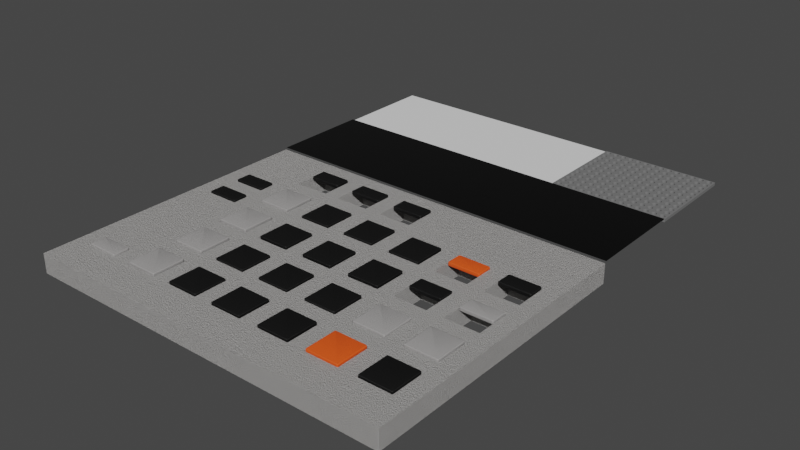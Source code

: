 # Source: KOII_Product_Modeling.blend  (saved by Blender 3.6.13; exported with 4.5.12 LTS)
import bpy
from mathutils import Matrix  # noqa: F401  (used for matrix-valued properties, if any)

bpy.ops.wm.read_factory_settings(use_empty=True)
scene = bpy.context.scene
scene.name = 'Scene'

# ---- collections
col_collection = bpy.data.collections.new('Collection'); scene.collection.children.link(col_collection)
col_model = bpy.data.collections.new('Model'); scene.collection.children.link(col_model)

# ---- materials (node trees are filled in below, after node groups)
mat_grey_plastic = bpy.data.materials.new('Grey Plastic')
mat_grey_plastic.use_transparent_shadow = False
mat_black_plastic = bpy.data.materials.new('Black Plastic')
mat_black_plastic.use_transparent_shadow = False
mat_orange_btn = bpy.data.materials.new('orange btn')
mat_orange_btn.use_transparent_shadow = False
mat_grey_btn = bpy.data.materials.new('grey Btn')
mat_grey_btn.use_transparent_shadow = False
mat_shinny_plastic = bpy.data.materials.new('Shinny Plastic')
mat_shinny_plastic.use_transparent_shadow = False
mat_material = bpy.data.materials.new('Material')
mat_material.use_transparent_shadow = False

# ---- node groups
ng_auto_smooth = bpy.data.node_groups.new('Auto Smooth', 'GeometryNodeTree')
_s = ng_auto_smooth.interface.new_socket(name='Geometry', in_out='OUTPUT', socket_type='NodeSocketGeometry')
_s = ng_auto_smooth.interface.new_socket(name='Geometry', in_out='INPUT', socket_type='NodeSocketGeometry')
_s = ng_auto_smooth.interface.new_socket(name='Angle', in_out='INPUT', socket_type='NodeSocketFloat')
_s.subtype = 'ANGLE'
_s.min_value = 0.0
_s.max_value = 3.142
ng_auto_smooth.is_modifier = True
_N = ng_auto_smooth.nodes; _L = ng_auto_smooth.links
n0 = _N.new('NodeGroupOutput'); n0.name = 'Group Output'; n0.location = (480, -100)
n1 = _N.new('NodeGroupInput'); n1.name = 'Group Input'; n1.location = (-420, -300)
n2 = _N.new('NodeGroupInput'); n2.name = 'Group Input.001'; n2.location = (-60, -100)
n3 = _N.new('GeometryNodeSetShadeSmooth'); n3.name = 'Set Shade Smooth'; n3.location = (120, -100)
n3.domain = 'EDGE'
n4 = _N.new('GeometryNodeSetShadeSmooth'); n4.name = 'Set Shade Smooth.001'; n4.location = (300, -100)
n5 = _N.new('GeometryNodeInputMeshEdgeAngle'); n5.name = 'Edge Angle'; n5.location = (-420, -220)
n6 = _N.new('GeometryNodeInputEdgeSmooth'); n6.name = 'Is Edge Smooth'; n6.location = (-60, -160)
n7 = _N.new('GeometryNodeInputShadeSmooth'); n7.name = 'Is Face Smooth'; n7.location = (-240, -340)
n8 = _N.new('FunctionNodeBooleanMath'); n8.name = 'Boolean Math'; n8.location = (-60, -220)
n9 = _N.new('FunctionNodeCompare'); n9.name = 'Compare'; n9.location = (-240, -180)
n9.operation = 'LESS_EQUAL'
_L.new(n5.outputs[0], n9.inputs[0])
_L.new(n4.outputs[0], n0.inputs[0])
_L.new(n1.outputs[1], n9.inputs[1])
_L.new(n9.outputs[0], n8.inputs[0])
_L.new(n7.outputs[0], n8.inputs[1])
_L.new(n2.outputs[0], n3.inputs[0])
_L.new(n6.outputs[0], n3.inputs[1])
_L.new(n3.outputs[0], n4.inputs[0])
_L.new(n8.outputs[0], n3.inputs[2])
n0.is_active_output = True

# ---- material node trees
mat_grey_plastic.use_nodes = True; mat_grey_plastic.node_tree.nodes.clear()
_N = mat_grey_plastic.node_tree.nodes; _L = mat_grey_plastic.node_tree.links
n0 = _N.new('ShaderNodeBsdfPrincipled'); n0.name = 'Principled BSDF'; n0.location = (10, 300)
n0.distribution = 'GGX'
n0.subsurface_method = 'RANDOM_WALK_SKIN'
n0.inputs[0].default_value = (0.4397, 0.4287, 0.4179, 1.0)
n0.inputs[3].default_value = 1.45
n0.inputs[27].default_value = (0.0, 0.0, 0.0, 1.0)
n0.inputs[28].default_value = 1.0
n1 = _N.new('ShaderNodeOutputMaterial'); n1.name = 'Material Output'; n1.location = (300, 300)
n2 = _N.new('ShaderNodeTexNoise'); n2.name = 'Noise Texture'; n2.location = (-455, 171)
n2.inputs[2].default_value = 828.6
n2.inputs[3].default_value = 2.01
n3 = _N.new('ShaderNodeBump'); n3.name = 'Bump'; n3.location = (-224, 175)
n3.inputs[0].default_value = 0.5417
n3.inputs[1].default_value = 1.0
n3.inputs[2].default_value = 1.0
_L.new(n0.outputs[0], n1.inputs[0])
_L.new(n2.outputs[1], n3.inputs[3])
_L.new(n3.outputs[0], n0.inputs[5])
n1.is_active_output = True
mat_black_plastic.use_nodes = True; mat_black_plastic.node_tree.nodes.clear()
_N = mat_black_plastic.node_tree.nodes; _L = mat_black_plastic.node_tree.links
n0 = _N.new('ShaderNodeBsdfPrincipled'); n0.name = 'Principled BSDF'; n0.location = (10, 300)
n0.distribution = 'GGX'
n0.subsurface_method = 'RANDOM_WALK_SKIN'
n0.inputs[0].default_value = (0.002579, 0.002551, 0.002522, 1.0)
n0.inputs[3].default_value = 1.45
n0.inputs[27].default_value = (0.0, 0.0, 0.0, 1.0)
n0.inputs[28].default_value = 1.0
n1 = _N.new('ShaderNodeOutputMaterial'); n1.name = 'Material Output'; n1.location = (300, 300)
n2 = _N.new('ShaderNodeTexNoise'); n2.name = 'Noise Texture'; n2.location = (-455, 171)
n2.inputs[2].default_value = 334.9
n2.inputs[3].default_value = 2.01
n3 = _N.new('ShaderNodeBump'); n3.name = 'Bump'; n3.location = (-224, 175)
n3.inputs[0].default_value = 0.3
n3.inputs[1].default_value = 1.0
n3.inputs[2].default_value = 1.0
_L.new(n0.outputs[0], n1.inputs[0])
_L.new(n2.outputs[1], n3.inputs[3])
_L.new(n3.outputs[0], n0.inputs[5])
n1.is_active_output = True
mat_orange_btn.use_nodes = True; mat_orange_btn.node_tree.nodes.clear()
_N = mat_orange_btn.node_tree.nodes; _L = mat_orange_btn.node_tree.links
n0 = _N.new('ShaderNodeBsdfPrincipled'); n0.name = 'Principled BSDF'; n0.location = (10, 300)
n0.distribution = 'GGX'
n0.subsurface_method = 'RANDOM_WALK_SKIN'
n0.inputs[0].default_value = (0.9911, 0.1022, 0.01033, 1.0)
n0.inputs[3].default_value = 1.45
n0.inputs[27].default_value = (0.0, 0.0, 0.0, 1.0)
n0.inputs[28].default_value = 1.0
n1 = _N.new('ShaderNodeOutputMaterial'); n1.name = 'Material Output'; n1.location = (300, 300)
n2 = _N.new('ShaderNodeTexNoise'); n2.name = 'Noise Texture'; n2.location = (-455, 171)
n2.inputs[2].default_value = 333.8
n2.inputs[3].default_value = 2.01
n3 = _N.new('ShaderNodeBump'); n3.name = 'Bump'; n3.location = (-224, 175)
n3.inputs[0].default_value = 0.3
n3.inputs[1].default_value = 1.0
n3.inputs[2].default_value = 1.0
_L.new(n0.outputs[0], n1.inputs[0])
_L.new(n2.outputs[1], n3.inputs[3])
_L.new(n3.outputs[0], n0.inputs[5])
n1.is_active_output = True
mat_grey_btn.use_nodes = True; mat_grey_btn.node_tree.nodes.clear()
_N = mat_grey_btn.node_tree.nodes; _L = mat_grey_btn.node_tree.links
n0 = _N.new('ShaderNodeBsdfPrincipled'); n0.name = 'Principled BSDF'; n0.location = (10, 300)
n0.distribution = 'GGX'
n0.subsurface_method = 'RANDOM_WALK_SKIN'
n0.inputs[0].default_value = (0.3672, 0.3569, 0.3517, 1.0)
n0.inputs[3].default_value = 1.45
n0.inputs[27].default_value = (0.0, 0.0, 0.0, 1.0)
n0.inputs[28].default_value = 1.0
n1 = _N.new('ShaderNodeOutputMaterial'); n1.name = 'Material Output'; n1.location = (300, 300)
n2 = _N.new('ShaderNodeTexNoise'); n2.name = 'Noise Texture'; n2.location = (-455, 171)
n2.inputs[2].default_value = 332.7
n2.inputs[3].default_value = 2.01
n3 = _N.new('ShaderNodeBump'); n3.name = 'Bump'; n3.location = (-224, 175)
n3.inputs[0].default_value = 0.3
n3.inputs[1].default_value = 1.0
n3.inputs[2].default_value = 1.0
_L.new(n0.outputs[0], n1.inputs[0])
_L.new(n2.outputs[1], n3.inputs[3])
_L.new(n3.outputs[0], n0.inputs[5])
n1.is_active_output = True
mat_shinny_plastic.use_nodes = True; mat_shinny_plastic.node_tree.nodes.clear()
_N = mat_shinny_plastic.node_tree.nodes; _L = mat_shinny_plastic.node_tree.links
n0 = _N.new('ShaderNodeBsdfPrincipled'); n0.name = 'Principled BSDF'; n0.location = (10, 300)
n0.distribution = 'GGX'
n0.subsurface_method = 'RANDOM_WALK_SKIN'
n0.inputs[0].default_value = (0.003642, 0.003642, 0.003642, 1.0)
n0.inputs[1].default_value = 0.5556
n0.inputs[2].default_value = 0.0
n0.inputs[3].default_value = 1.45
n0.inputs[11].default_value = 1.466
n0.inputs[27].default_value = (0.0, 0.0, 0.0, 1.0)
n0.inputs[28].default_value = 1.0
n1 = _N.new('ShaderNodeOutputMaterial'); n1.name = 'Material Output'; n1.location = (300, 300)
_L.new(n0.outputs[0], n1.inputs[0])
n1.is_active_output = True
mat_material.use_nodes = True; mat_material.node_tree.nodes.clear()
_N = mat_material.node_tree.nodes; _L = mat_material.node_tree.links
n0 = _N.new('ShaderNodeBsdfPrincipled'); n0.name = 'Principled BSDF'; n0.location = (10, 300)
n0.distribution = 'GGX'
n0.subsurface_method = 'RANDOM_WALK_SKIN'
n0.inputs[0].default_value = (0.1789, 0.1789, 0.1789, 1.0)
n0.inputs[2].default_value = 0.4921
n0.inputs[3].default_value = 1.45
n0.inputs[27].default_value = (0.0, 0.0, 0.0, 1.0)
n0.inputs[28].default_value = 1.0
n1 = _N.new('ShaderNodeOutputMaterial'); n1.name = 'Material Output'; n1.location = (300, 300)
_L.new(n0.outputs[0], n1.inputs[0])
n1.is_active_output = True

# ---- world
world_world = bpy.data.worlds.new('World'); scene.world = world_world
world_world.use_nodes = True; world_world.node_tree.nodes.clear()
_N = world_world.node_tree.nodes; _L = world_world.node_tree.links
n0 = _N.new('ShaderNodeOutputWorld'); n0.name = 'World Output'; n0.location = (300, 300)
n1 = _N.new('ShaderNodeBackground'); n1.name = 'Background'; n1.location = (10, 300)
n1.inputs[0].default_value = (0.05088, 0.05088, 0.05088, 1.0)
_L.new(n1.outputs[0], n0.inputs[0])
n0.is_active_output = True
world_world.color = (0.05088, 0.05088, 0.05088)
world_world.use_sun_shadow = False
world_world.sun_shadow_jitter_overblur = 0.0

# ---- meshes
me_plane = bpy.data.meshes.new('Plane')
me_plane.from_pydata([(-1.167, -1.64, 0.0), (1.163, -1.64, 0.0), (-1.167, 0.2173, 0.0), (1.163, 0.2173, 0.0), (-1.057, -1.64, 0.0), (-1.057, 0.2173, 0.0), (-0.8481, -1.64, 0.0), (-0.8481, 0.2173, 0.0), (-0.7377, -1.64, 0.0), (-0.7377, 0.2173, 0.0), (-0.5249, -1.64, 0.0), (-0.5249, 0.2173, 0.0), (-0.4254, -1.64, 0.0), (-0.4254, 0.2173, 0.0), (-0.2127, -1.64, 0.0), (-0.2127, 0.2173, 0.0), (-0.1083, -1.64, 0.0), (-0.1083, 0.2173, 0.0), (0.1052, -1.64, 0.0), (0.1052, 0.2173, 0.0), (0.2138, -1.64, 0.0), (0.2138, 0.2173, 0.0), (0.4274, -1.64, 0.0), (0.4274, 0.2173, 0.0), (0.5302, -1.64, 0.0), (0.5302, 0.2173, 0.0), (0.7398, -1.64, 0.0), (0.7398, 0.2173, 0.0), (0.8476, -1.64, 0.0), (0.8476, 0.2173, 0.0), (1.057, -1.64, 0.0), (1.057, 0.2173, 0.0), (-1.167, 0.1114, 0.0), (1.163, 0.1114, 0.0), (-1.057, 0.1114, 0.0), (-0.8481, 0.1114, 0.0), (-0.7377, 0.1114, 0.0), (-0.5249, 0.1114, 0.0), (-0.4254, 0.1114, 0.0), (-0.2127, 0.1114, 0.0), (-0.1083, 0.1114, 0.0), (0.1052, 0.1114, 0.0), (0.2138, 0.1114, 0.0), (0.4274, 0.1114, 0.0), (0.5302, 0.1114, 0.0), (0.7398, 0.1114, 0.0), (0.8476, 0.1114, 0.0), (1.057, 0.1114, 0.0), (-1.167, -0.1085, 0.0), (1.163, -0.1085, 0.0), (-1.057, -0.1085, 0.0), (-0.8481, -0.1085, 0.0), (-0.7377, -0.1085, 0.0), (-0.5249, -0.1085, 0.0), (-0.4254, -0.1085, 0.0), (-0.2127, -0.1085, 0.0), (-0.1083, -0.1085, 0.0), (0.1052, -0.1085, 0.0), (0.2138, -0.1085, 0.0), (0.4274, -0.1085, 0.0), (0.5302, -0.1085, 0.0), (0.7398, -0.1085, 0.0), (0.8476, -0.1085, 0.0), (1.057, -0.1085, 0.0), (-1.167, -0.2143, 0.0), (1.163, -0.2143, 0.0), (-1.057, -0.2143, 0.0), (-0.8481, -0.2143, 0.0), (-0.7377, -0.2143, 0.0), (-0.5249, -0.2143, 0.0), (-0.4254, -0.2143, 0.0), (-0.2127, -0.2143, 0.0), (-0.1083, -0.2143, 0.0), (0.1052, -0.2143, 0.0), (0.2138, -0.2143, 0.0), (0.4274, -0.2143, 0.0), (0.5302, -0.2143, 0.0), (0.7398, -0.2143, 0.0), (0.8476, -0.2143, 0.0), (1.057, -0.2143, 0.0), (-1.167, -0.3283, 0.0), (1.163, -0.3283, 0.0), (-1.057, -0.3283, 0.0), (-0.8481, -0.3283, 0.0), (-0.7377, -0.3283, 0.0), (-0.5249, -0.3283, 0.0), (-0.4254, -0.3283, 0.0), (-0.2127, -0.3283, 0.0), (-0.1083, -0.3283, 0.0), (0.1052, -0.3283, 0.0), (0.2138, -0.3283, 0.0), (0.4274, -0.3283, 0.0), (0.5302, -0.3283, 0.0), (0.7398, -0.3283, 0.0), (0.8476, -0.3283, 0.0), (1.057, -0.3283, 0.0), (-1.167, -0.4342, 0.0), (1.163, -0.4342, 0.0), (-1.057, -0.4342, 0.0), (-0.8481, -0.4342, 0.0), (-0.7377, -0.4342, 0.0), (-0.5249, -0.4342, 0.0), (-0.4254, -0.4342, 0.0), (-0.2127, -0.4342, 0.0), (-0.1083, -0.4342, 0.0), (0.1052, -0.4342, 0.0), (0.2138, -0.4342, 0.0), (0.4274, -0.4342, 0.0), (0.5302, -0.4342, 0.0), (0.7398, -0.4342, 0.0), (0.8476, -0.4342, 0.0), (1.057, -0.4342, 0.0), (-1.167, -0.5442, 0.0), (1.163, -0.5442, 0.0), (-1.057, -0.5442, 0.0), (-0.8481, -0.5442, 0.0), (-0.7377, -0.5442, 0.0), (-0.5249, -0.5442, 0.0), (-0.4254, -0.5442, 0.0), (-0.2127, -0.5442, 0.0), (-0.1083, -0.5442, 0.0), (0.1052, -0.5442, 0.0), (0.2138, -0.5442, 0.0), (0.4274, -0.5442, 0.0), (0.5302, -0.5442, 0.0), (0.7398, -0.5442, 0.0), (0.8476, -0.5442, 0.0), (1.057, -0.5442, 0.0), (-1.167, -0.6586, 0.0), (1.163, -0.6586, 0.0), (-1.057, -0.6586, 0.0), (-0.8481, -0.6586, 0.0), (-0.7377, -0.6586, 0.0), (-0.5249, -0.6586, 0.0), (-0.4254, -0.6586, 0.0), (-0.2127, -0.6586, 0.0), (-0.1083, -0.6586, 0.0), (0.1052, -0.6586, 0.0), (0.2138, -0.6586, 0.0), (0.4274, -0.6586, 0.0), (0.5302, -0.6586, 0.0), (0.7398, -0.6586, 0.0), (0.8476, -0.6586, 0.0), (1.057, -0.6586, 0.0), (-1.167, -0.769, 0.0), (1.163, -0.769, 0.0), (-1.057, -0.769, 0.0), (-0.8481, -0.769, 0.0), (-0.7377, -0.769, 0.0), (-0.5249, -0.769, 0.0), (-0.4254, -0.769, 0.0), (-0.2127, -0.769, 0.0), (-0.1083, -0.769, 0.0), (0.1052, -0.769, 0.0), (0.2138, -0.769, 0.0), (0.4274, -0.769, 0.0), (0.5302, -0.769, 0.0), (0.7398, -0.769, 0.0), (0.8476, -0.769, 0.0), (1.057, -0.769, 0.0), (-1.167, -0.8747, 0.0), (1.163, -0.8747, 0.0), (-1.057, -0.8747, 0.0), (-0.8481, -0.8747, 0.0), (-0.7377, -0.8747, 0.0), (-0.5249, -0.8747, 0.0), (-0.4254, -0.8747, 0.0), (-0.2127, -0.8747, 0.0), (-0.1083, -0.8747, 0.0), (0.1052, -0.8747, 0.0), (0.2138, -0.8747, 0.0), (0.4274, -0.8747, 0.0), (0.5302, -0.8747, 0.0), (0.7398, -0.8747, 0.0), (0.8476, -0.8747, 0.0), (1.057, -0.8747, 0.0), (-1.167, -1.09, 0.0), (1.163, -1.09, 0.0), (-1.057, -1.09, 0.0), (-0.8481, -1.09, 0.0), (-0.7377, -1.09, 0.0), (-0.5249, -1.09, 0.0), (-0.4254, -1.09, 0.0), (-0.2127, -1.09, 0.0), (-0.1083, -1.09, 0.0), (0.1052, -1.09, 0.0), (0.2138, -1.09, 0.0), (0.4274, -1.09, 0.0), (0.5302, -1.09, 0.0), (0.7398, -1.09, 0.0), (0.8476, -1.09, 0.0), (1.057, -1.09, 0.0), (-1.167, -1.197, 0.0), (1.163, -1.197, 0.0), (-1.057, -1.197, 0.0), (-0.8481, -1.197, 0.0), (-0.7377, -1.197, 0.0), (-0.5249, -1.197, 0.0), (-0.4254, -1.197, 0.0), (-0.2127, -1.197, 0.0), (-0.1083, -1.197, 0.0), (0.1052, -1.197, 0.0), (0.2138, -1.197, 0.0), (0.4274, -1.197, 0.0), (0.5302, -1.197, 0.0), (0.7398, -1.197, 0.0), (0.8476, -1.197, 0.0), (1.057, -1.197, 0.0), (-1.167, -1.312, 0.0), (1.163, -1.312, 0.0), (-1.057, -1.312, 0.0), (-0.8481, -1.312, 0.0), (-0.7377, -1.312, 0.0), (-0.5249, -1.312, 0.0), (-0.4254, -1.312, 0.0), (-0.2127, -1.312, 0.0), (-0.1083, -1.312, 0.0), (0.1052, -1.312, 0.0), (0.2138, -1.312, 0.0), (0.4274, -1.312, 0.0), (0.5302, -1.312, 0.0), (0.7398, -1.312, 0.0), (0.8476, -1.312, 0.0), (1.057, -1.312, 0.0), (-1.167, -1.418, 0.0), (1.163, -1.418, 0.0), (-1.057, -1.418, 0.0), (-0.8481, -1.418, 0.0), (-0.7377, -1.418, 0.0), (-0.5249, -1.418, 0.0), (-0.4254, -1.418, 0.0), (-0.2127, -1.418, 0.0), (-0.1083, -1.418, 0.0), (0.1052, -1.418, 0.0), (0.2138, -1.418, 0.0), (0.4274, -1.418, 0.0), (0.5302, -1.418, 0.0), (0.7398, -1.418, 0.0), (0.8476, -1.418, 0.0), (1.057, -1.418, 0.0), (1.163, 0.001489, 0.0), (-1.057, 0.001489, 0.0), (-0.8481, 0.001489, 0.0), (-0.7377, 0.001489, 0.0), (-0.5249, 0.001489, 0.0), (-0.4254, 0.001489, 0.0), (-0.2127, 0.001489, 0.0), (-0.1083, 0.001489, 0.0), (0.1052, 0.001489, 0.0), (0.2138, 0.001489, 0.0), (0.4274, 0.001489, 0.0), (0.5302, 0.001489, 0.0), (0.7398, 0.001489, 0.0), (0.8476, 0.001489, 0.0), (1.057, 0.001489, 0.0), (-1.167, 0.001489, 0.0)], [], [(47, 33, 3, 31), (32, 34, 5, 2), (34, 35, 7, 5), (35, 36, 9, 7), (36, 37, 11, 9), (37, 38, 13, 11), (38, 39, 15, 13), (39, 40, 17, 15), (40, 41, 19, 17), (41, 42, 21, 19), (42, 43, 23, 21), (43, 44, 25, 23), (44, 45, 27, 25), (45, 46, 29, 27), (46, 47, 31, 29), (253, 254, 47, 46), (252, 253, 46, 45), (251, 252, 45, 44), (250, 251, 44, 43), (249, 250, 43, 42), (248, 249, 42, 41), (246, 247, 40, 39), (244, 245, 38, 37), (242, 243, 36, 35), (241, 242, 35, 34), (255, 241, 34, 32), (254, 240, 33, 47), (79, 65, 49, 63), (64, 66, 50, 48), (66, 67, 51, 50), (67, 68, 52, 51), (68, 69, 53, 52), (69, 70, 54, 53), (70, 71, 55, 54), (71, 72, 56, 55), (72, 73, 57, 56), (73, 74, 58, 57), (74, 75, 59, 58), (75, 76, 60, 59), (76, 77, 61, 60), (77, 78, 62, 61), (78, 79, 63, 62), (93, 94, 78, 77), (91, 92, 76, 75), (89, 90, 74, 73), (87, 88, 72, 71), (85, 86, 70, 69), (83, 84, 68, 67), (80, 82, 66, 64), (95, 81, 65, 79), (111, 97, 81, 95), (96, 98, 82, 80), (98, 99, 83, 82), (99, 100, 84, 83), (101, 102, 86, 85), (103, 104, 88, 87), (105, 106, 90, 89), (107, 108, 92, 91), (109, 110, 94, 93), (126, 127, 111, 110), (125, 126, 110, 109), (124, 125, 109, 108), (123, 124, 108, 107), (122, 123, 107, 106), (121, 122, 106, 105), (120, 121, 105, 104), (119, 120, 104, 103), (118, 119, 103, 102), (117, 118, 102, 101), (116, 117, 101, 100), (115, 116, 100, 99), (112, 114, 98, 96), (127, 113, 97, 111), (143, 129, 113, 127), (128, 130, 114, 112), (130, 131, 115, 114), (131, 132, 116, 115), (133, 134, 118, 117), (135, 136, 120, 119), (137, 138, 122, 121), (139, 140, 124, 123), (141, 142, 126, 125), (157, 158, 142, 141), (155, 156, 140, 139), (153, 154, 138, 137), (151, 152, 136, 135), (149, 150, 134, 133), (147, 148, 132, 131), (146, 147, 131, 130), (144, 146, 130, 128), (159, 145, 129, 143), (175, 161, 145, 159), (160, 162, 146, 144), (162, 163, 147, 146), (163, 164, 148, 147), (164, 165, 149, 148), (165, 166, 150, 149), (166, 167, 151, 150), (167, 168, 152, 151), (168, 169, 153, 152), (169, 170, 154, 153), (170, 171, 155, 154), (171, 172, 156, 155), (172, 173, 157, 156), (173, 174, 158, 157), (174, 175, 159, 158), (189, 190, 174, 173), (187, 188, 172, 171), (185, 186, 170, 169), (183, 184, 168, 167), (181, 182, 166, 165), (179, 180, 164, 163), (178, 179, 163, 162), (176, 178, 162, 160), (191, 177, 161, 175), (207, 193, 177, 191), (192, 194, 178, 176), (194, 195, 179, 178), (195, 196, 180, 179), (196, 197, 181, 180), (197, 198, 182, 181), (198, 199, 183, 182), (199, 200, 184, 183), (200, 201, 185, 184), (201, 202, 186, 185), (202, 203, 187, 186), (203, 204, 188, 187), (204, 205, 189, 188), (205, 206, 190, 189), (206, 207, 191, 190), (221, 222, 206, 205), (219, 220, 204, 203), (217, 218, 202, 201), (215, 216, 200, 199), (213, 214, 198, 197), (211, 212, 196, 195), (210, 211, 195, 194), (208, 210, 194, 192), (223, 209, 193, 207), (239, 225, 209, 223), (224, 226, 210, 208), (227, 228, 212, 211), (229, 230, 214, 213), (231, 232, 216, 215), (233, 234, 218, 217), (235, 236, 220, 219), (237, 238, 222, 221), (28, 30, 239, 238), (26, 28, 238, 237), (24, 26, 237, 236), (22, 24, 236, 235), (20, 22, 235, 234), (18, 20, 234, 233), (16, 18, 233, 232), (14, 16, 232, 231), (12, 14, 231, 230), (10, 12, 230, 229), (8, 10, 229, 228), (6, 8, 228, 227), (4, 6, 227, 226), (0, 4, 226, 224), (30, 1, 225, 239), (63, 49, 240, 254), (48, 50, 241, 255), (50, 51, 242, 241), (51, 52, 243, 242), (53, 54, 245, 244), (55, 56, 247, 246), (57, 58, 249, 248), (58, 59, 250, 249), (59, 60, 251, 250), (60, 61, 252, 251), (61, 62, 253, 252), (62, 63, 254, 253)])
_uv = me_plane.uv_layers.new(name='UVMap')
_uv.uv.foreach_set('vector', [0.9543, 0.943, 1.0, 0.943, 1.0, 1.0, 0.9543, 1.0, 0.0, 0.943, 0.0473, 0.943, 0.0473, 1.0, 0.0, 1.0, 0.0473, 0.943, 0.1368, 0.943, 0.1368, 1.0, 0.0473, 1.0, 0.1368, 0.943, 0.1842, 0.943, 0.1842, 1.0, 0.1368, 1.0, 0.1842, 0.943, 0.2755, 0.943, 0.2755, 1.0, 0.1842, 1.0, 0.2755, 0.943, 0.3183, 0.943, 0.3183, 1.0, 0.2755, 1.0, 0.3183, 0.943, 0.4096, 0.943, 0.4096, 1.0, 0.3183, 1.0, 0.4096, 0.943, 0.4544, 0.943, 0.4544, 1.0, 0.4096, 1.0, 0.4544, 0.943, 0.546, 0.943, 0.546, 1.0, 0.4544, 1.0, 0.546, 0.943, 0.5926, 0.943, 0.5926, 1.0, 0.546, 1.0, 0.5926, 0.943, 0.6843, 0.943, 0.6843, 1.0, 0.5926, 1.0, 0.6843, 0.943, 0.7284, 0.943, 0.7284, 1.0, 0.6843, 1.0, 0.7284, 0.943, 0.8184, 0.943, 0.8184, 1.0, 0.7284, 1.0, 0.8184, 0.943, 0.8646, 0.943, 0.8646, 1.0, 0.8184, 1.0, 0.8646, 0.943, 0.9543, 0.943, 0.9543, 1.0, 0.8646, 1.0, 0.8646, 0.8838, 0.9543, 0.8838, 0.9543, 0.943, 0.8646, 0.943, 0.8184, 0.8838, 0.8646, 0.8838, 0.8646, 0.943, 0.8184, 0.943, 0.7284, 0.8838, 0.8184, 0.8838, 0.8184, 0.943, 0.7284, 0.943, 0.6843, 0.8838, 0.7284, 0.8838, 0.7284, 0.943, 0.6843, 0.943, 0.5926, 0.8838, 0.6843, 0.8838, 0.6843, 0.943, 0.5926, 0.943, 0.546, 0.8838, 0.5926, 0.8838, 0.5926, 0.943, 0.546, 0.943, 0.4096, 0.8838, 0.4544, 0.8838, 0.4544, 0.943, 0.4096, 0.943, 0.2755, 0.8838, 0.3183, 0.8838, 0.3183, 0.943, 0.2755, 0.943, 0.1368, 0.8838, 0.1842, 0.8838, 0.1842, 0.943, 0.1368, 0.943, 0.0473, 0.8838, 0.1368, 0.8838, 0.1368, 0.943, 0.0473, 0.943, 0.0, 0.8838, 0.0473, 0.8838, 0.0473, 0.943, 0.0, 0.943, 0.9543, 0.8838, 1.0, 0.8838, 1.0, 0.943, 0.9543, 0.943, 0.9543, 0.7675, 1.0, 0.7675, 1.0, 0.8246, 0.9543, 0.8246, 0.0, 0.7675, 0.0473, 0.7675, 0.0473, 0.8246, 0.0, 0.8246, 0.0473, 0.7675, 0.1368, 0.7675, 0.1368, 0.8246, 0.0473, 0.8246, 0.1368, 0.7675, 0.1842, 0.7675, 0.1842, 0.8246, 0.1368, 0.8246, 0.1842, 0.7675, 0.2755, 0.7675, 0.2755, 0.8246, 0.1842, 0.8246, 0.2755, 0.7675, 0.3183, 0.7675, 0.3183, 0.8246, 0.2755, 0.8246, 0.3183, 0.7675, 0.4096, 0.7675, 0.4096, 0.8246, 0.3183, 0.8246, 0.4096, 0.7675, 0.4544, 0.7675, 0.4544, 0.8246, 0.4096, 0.8246, 0.4544, 0.7675, 0.546, 0.7675, 0.546, 0.8246, 0.4544, 0.8246, 0.546, 0.7675, 0.5926, 0.7675, 0.5926, 0.8246, 0.546, 0.8246, 0.5926, 0.7675, 0.6843, 0.7675, 0.6843, 0.8246, 0.5926, 0.8246, 0.6843, 0.7675, 0.7284, 0.7675, 0.7284, 0.8246, 0.6843, 0.8246, 0.7284, 0.7675, 0.8184, 0.7675, 0.8184, 0.8246, 0.7284, 0.8246, 0.8184, 0.7675, 0.8646, 0.7675, 0.8646, 0.8246, 0.8184, 0.8246, 0.8646, 0.7675, 0.9543, 0.7675, 0.9543, 0.8246, 0.8646, 0.8246, 0.8184, 0.7061, 0.8646, 0.7061, 0.8646, 0.7675, 0.8184, 0.7675, 0.6843, 0.7061, 0.7284, 0.7061, 0.7284, 0.7675, 0.6843, 0.7675, 0.546, 0.7061, 0.5926, 0.7061, 0.5926, 0.7675, 0.546, 0.7675, 0.4096, 0.7061, 0.4544, 0.7061, 0.4544, 0.7675, 0.4096, 0.7675, 0.2755, 0.7061, 0.3183, 0.7061, 0.3183, 0.7675, 0.2755, 0.7675, 0.1368, 0.7061, 0.1842, 0.7061, 0.1842, 0.7675, 0.1368, 0.7675, 0.0, 0.7061, 0.0473, 0.7061, 0.0473, 0.7675, 0.0, 0.7675, 0.9543, 0.7061, 1.0, 0.7061, 1.0, 0.7675, 0.9543, 0.7675, 0.9543, 0.6491, 1.0, 0.6491, 1.0, 0.7061, 0.9543, 0.7061, 0.0, 0.6491, 0.0473, 0.6491, 0.0473, 0.7061, 0.0, 0.7061, 0.0473, 0.6491, 0.1368, 0.6491, 0.1368, 0.7061, 0.0473, 0.7061, 0.1368, 0.6491, 0.1842, 0.6491, 0.1842, 0.7061, 0.1368, 0.7061, 0.2755, 0.6491, 0.3183, 0.6491, 0.3183, 0.7061, 0.2755, 0.7061, 0.4096, 0.6491, 0.4544, 0.6491, 0.4544, 0.7061, 0.4096, 0.7061, 0.546, 0.6491, 0.5926, 0.6491, 0.5926, 0.7061, 0.546, 0.7061, 0.6843, 0.6491, 0.7284, 0.6491, 0.7284, 0.7061, 0.6843, 0.7061, 0.8184, 0.6491, 0.8646, 0.6491, 0.8646, 0.7061, 0.8184, 0.7061, 0.8646, 0.5899, 0.9543, 0.5899, 0.9543, 0.6491, 0.8646, 0.6491, 0.8184, 0.5899, 0.8646, 0.5899, 0.8646, 0.6491, 0.8184, 0.6491, 0.7284, 0.5899, 0.8184, 0.5899, 0.8184, 0.6491, 0.7284, 0.6491, 0.6843, 0.5899, 0.7284, 0.5899, 0.7284, 0.6491, 0.6843, 0.6491, 0.5926, 0.5899, 0.6843, 0.5899, 0.6843, 0.6491, 0.5926, 0.6491, 0.546, 0.5899, 0.5926, 0.5899, 0.5926, 0.6491, 0.546, 0.6491, 0.4544, 0.5899, 0.546, 0.5899, 0.546, 0.6491, 0.4544, 0.6491, 0.4096, 0.5899, 0.4544, 0.5899, 0.4544, 0.6491, 0.4096, 0.6491, 0.3183, 0.5899, 0.4096, 0.5899, 0.4096, 0.6491, 0.3183, 0.6491, 0.2755, 0.5899, 0.3183, 0.5899, 0.3183, 0.6491, 0.2755, 0.6491, 0.1842, 0.5899, 0.2755, 0.5899, 0.2755, 0.6491, 0.1842, 0.6491, 0.1368, 0.5899, 0.1842, 0.5899, 0.1842, 0.6491, 0.1368, 0.6491, 0.0, 0.5899, 0.0473, 0.5899, 0.0473, 0.6491, 0.0, 0.6491, 0.9543, 0.5899, 1.0, 0.5899, 1.0, 0.6491, 0.9543, 0.6491, 0.9543, 0.5283, 1.0, 0.5283, 1.0, 0.5899, 0.9543, 0.5899, 0.0, 0.5283, 0.0473, 0.5283, 0.0473, 0.5899, 0.0, 0.5899, 0.0473, 0.5283, 0.1368, 0.5283, 0.1368, 0.5899, 0.0473, 0.5899, 0.1368, 0.5283, 0.1842, 0.5283, 0.1842, 0.5899, 0.1368, 0.5899, 0.2755, 0.5283, 0.3183, 0.5283, 0.3183, 0.5899, 0.2755, 0.5899, 0.4096, 0.5283, 0.4544, 0.5283, 0.4544, 0.5899, 0.4096, 0.5899, 0.546, 0.5283, 0.5926, 0.5283, 0.5926, 0.5899, 0.546, 0.5899, 0.6843, 0.5283, 0.7284, 0.5283, 0.7284, 0.5899, 0.6843, 0.5899, 0.8184, 0.5283, 0.8646, 0.5283, 0.8646, 0.5899, 0.8184, 0.5899, 0.8184, 0.4688, 0.8646, 0.4688, 0.8646, 0.5283, 0.8184, 0.5283, 0.6843, 0.4688, 0.7284, 0.4688, 0.7284, 0.5283, 0.6843, 0.5283, 0.546, 0.4688, 0.5926, 0.4688, 0.5926, 0.5283, 0.546, 0.5283, 0.4096, 0.4688, 0.4544, 0.4688, 0.4544, 0.5283, 0.4096, 0.5283, 0.2755, 0.4688, 0.3183, 0.4688, 0.3183, 0.5283, 0.2755, 0.5283, 0.1368, 0.4688, 0.1842, 0.4688, 0.1842, 0.5283, 0.1368, 0.5283, 0.0473, 0.4688, 0.1368, 0.4688, 0.1368, 0.5283, 0.0473, 0.5283, 0.0, 0.4688, 0.0473, 0.4688, 0.0473, 0.5283, 0.0, 0.5283, 0.9543, 0.4688, 1.0, 0.4688, 1.0, 0.5283, 0.9543, 0.5283, 0.9543, 0.4119, 1.0, 0.4119, 1.0, 0.4688, 0.9543, 0.4688, 0.0, 0.4119, 0.0473, 0.4119, 0.0473, 0.4688, 0.0, 0.4688, 0.0473, 0.4119, 0.1368, 0.4119, 0.1368, 0.4688, 0.0473, 0.4688, 0.1368, 0.4119, 0.1842, 0.4119, 0.1842, 0.4688, 0.1368, 0.4688, 0.1842, 0.4119, 0.2755, 0.4119, 0.2755, 0.4688, 0.1842, 0.4688, 0.2755, 0.4119, 0.3183, 0.4119, 0.3183, 0.4688, 0.2755, 0.4688, 0.3183, 0.4119, 0.4096, 0.4119, 0.4096, 0.4688, 0.3183, 0.4688, 0.4096, 0.4119, 0.4544, 0.4119, 0.4544, 0.4688, 0.4096, 0.4688, 0.4544, 0.4119, 0.546, 0.4119, 0.546, 0.4688, 0.4544, 0.4688, 0.546, 0.4119, 0.5926, 0.4119, 0.5926, 0.4688, 0.546, 0.4688, 0.5926, 0.4119, 0.6843, 0.4119, 0.6843, 0.4688, 0.5926, 0.4688, 0.6843, 0.4119, 0.7284, 0.4119, 0.7284, 0.4688, 0.6843, 0.4688, 0.7284, 0.4119, 0.8184, 0.4119, 0.8184, 0.4688, 0.7284, 0.4688, 0.8184, 0.4119, 0.8646, 0.4119, 0.8646, 0.4688, 0.8184, 0.4688, 0.8646, 0.4119, 0.9543, 0.4119, 0.9543, 0.4688, 0.8646, 0.4688, 0.8184, 0.2958, 0.8646, 0.2958, 0.8646, 0.4119, 0.8184, 0.4119, 0.6843, 0.2958, 0.7284, 0.2958, 0.7284, 0.4119, 0.6843, 0.4119, 0.546, 0.2958, 0.5926, 0.2958, 0.5926, 0.4119, 0.546, 0.4119, 0.4096, 0.2958, 0.4544, 0.2958, 0.4544, 0.4119, 0.4096, 0.4119, 0.2755, 0.2958, 0.3183, 0.2958, 0.3183, 0.4119, 0.2755, 0.4119, 0.1368, 0.2958, 0.1842, 0.2958, 0.1842, 0.4119, 0.1368, 0.4119, 0.0473, 0.2958, 0.1368, 0.2958, 0.1368, 0.4119, 0.0473, 0.4119, 0.0, 0.2958, 0.0473, 0.2958, 0.0473, 0.4119, 0.0, 0.4119, 0.9543, 0.2958, 1.0, 0.2958, 1.0, 0.4119, 0.9543, 0.4119, 0.9543, 0.2384, 1.0, 0.2384, 1.0, 0.2958, 0.9543, 0.2958, 0.0, 0.2384, 0.0473, 0.2384, 0.0473, 0.2958, 0.0, 0.2958, 0.0473, 0.2384, 0.1368, 0.2384, 0.1368, 0.2958, 0.0473, 0.2958, 0.1368, 0.2384, 0.1842, 0.2384, 0.1842, 0.2958, 0.1368, 0.2958, 0.1842, 0.2384, 0.2755, 0.2384, 0.2755, 0.2958, 0.1842, 0.2958, 0.2755, 0.2384, 0.3183, 0.2384, 0.3183, 0.2958, 0.2755, 0.2958, 0.3183, 0.2384, 0.4096, 0.2384, 0.4096, 0.2958, 0.3183, 0.2958, 0.4096, 0.2384, 0.4544, 0.2384, 0.4544, 0.2958, 0.4096, 0.2958, 0.4544, 0.2384, 0.546, 0.2384, 0.546, 0.2958, 0.4544, 0.2958, 0.546, 0.2384, 0.5926, 0.2384, 0.5926, 0.2958, 0.546, 0.2958, 0.5926, 0.2384, 0.6843, 0.2384, 0.6843, 0.2958, 0.5926, 0.2958, 0.6843, 0.2384, 0.7284, 0.2384, 0.7284, 0.2958, 0.6843, 0.2958, 0.7284, 0.2384, 0.8184, 0.2384, 0.8184, 0.2958, 0.7284, 0.2958, 0.8184, 0.2384, 0.8646, 0.2384, 0.8646, 0.2958, 0.8184, 0.2958, 0.8646, 0.2384, 0.9543, 0.2384, 0.9543, 0.2958, 0.8646, 0.2958, 0.8184, 0.1766, 0.8646, 0.1766, 0.8646, 0.2384, 0.8184, 0.2384, 0.6843, 0.1766, 0.7284, 0.1766, 0.7284, 0.2384, 0.6843, 0.2384, 0.546, 0.1766, 0.5926, 0.1766, 0.5926, 0.2384, 0.546, 0.2384, 0.4096, 0.1766, 0.4544, 0.1766, 0.4544, 0.2384, 0.4096, 0.2384, 0.2755, 0.1766, 0.3183, 0.1766, 0.3183, 0.2384, 0.2755, 0.2384, 0.1368, 0.1766, 0.1842, 0.1766, 0.1842, 0.2384, 0.1368, 0.2384, 0.0473, 0.1766, 0.1368, 0.1766, 0.1368, 0.2384, 0.0473, 0.2384, 0.0, 0.1766, 0.0473, 0.1766, 0.0473, 0.2384, 0.0, 0.2384, 0.9543, 0.1766, 1.0, 0.1766, 1.0, 0.2384, 0.9543, 0.2384, 0.9543, 0.1192, 1.0, 0.1192, 1.0, 0.1766, 0.9543, 0.1766, 0.0, 0.1192, 0.0473, 0.1192, 0.0473, 0.1766, 0.0, 0.1766, 0.1368, 0.1192, 0.1842, 0.1192, 0.1842, 0.1766, 0.1368, 0.1766, 0.2755, 0.1192, 0.3183, 0.1192, 0.3183, 0.1766, 0.2755, 0.1766, 0.4096, 0.1192, 0.4544, 0.1192, 0.4544, 0.1766, 0.4096, 0.1766, 0.546, 0.1192, 0.5926, 0.1192, 0.5926, 0.1766, 0.546, 0.1766, 0.6843, 0.1192, 0.7284, 0.1192, 0.7284, 0.1766, 0.6843, 0.1766, 0.8184, 0.1192, 0.8646, 0.1192, 0.8646, 0.1766, 0.8184, 0.1766, 0.8646, 0.0, 0.9543, 0.0, 0.9543, 0.1192, 0.8646, 0.1192, 0.8184, 0.0, 0.8646, 0.0, 0.8646, 0.1192, 0.8184, 0.1192, 0.7284, 0.0, 0.8184, 0.0, 0.8184, 0.1192, 0.7284, 0.1192, 0.6843, 0.0, 0.7284, 0.0, 0.7284, 0.1192, 0.6843, 0.1192, 0.5926, 0.0, 0.6843, 0.0, 0.6843, 0.1192, 0.5926, 0.1192, 0.546, 0.0, 0.5926, 0.0, 0.5926, 0.1192, 0.546, 0.1192, 0.4544, 0.0, 0.546, 0.0, 0.546, 0.1192, 0.4544, 0.1192, 0.4096, 0.0, 0.4544, 0.0, 0.4544, 0.1192, 0.4096, 0.1192, 0.3183, 0.0, 0.4096, 0.0, 0.4096, 0.1192, 0.3183, 0.1192, 0.2755, 0.0, 0.3183, 0.0, 0.3183, 0.1192, 0.2755, 0.1192, 0.1842, 0.0, 0.2755, 0.0, 0.2755, 0.1192, 0.1842, 0.1192, 0.1368, 0.0, 0.1842, 0.0, 0.1842, 0.1192, 0.1368, 0.1192, 0.0473, 0.0, 0.1368, 0.0, 0.1368, 0.1192, 0.0473, 0.1192, 0.0, 0.0, 0.0473, 0.0, 0.0473, 0.1192, 0.0, 0.1192, 0.9543, 0.0, 1.0, 0.0, 1.0, 0.1192, 0.9543, 0.1192, 0.9543, 0.8246, 1.0, 0.8246, 1.0, 0.8838, 0.9543, 0.8838, 0.0, 0.8246, 0.0473, 0.8246, 0.0473, 0.8838, 0.0, 0.8838, 0.0473, 0.8246, 0.1368, 0.8246, 0.1368, 0.8838, 0.0473, 0.8838, 0.1368, 0.8246, 0.1842, 0.8246, 0.1842, 0.8838, 0.1368, 0.8838, 0.2755, 0.8246, 0.3183, 0.8246, 0.3183, 0.8838, 0.2755, 0.8838, 0.4096, 0.8246, 0.4544, 0.8246, 0.4544, 0.8838, 0.4096, 0.8838, 0.546, 0.8246, 0.5926, 0.8246, 0.5926, 0.8838, 0.546, 0.8838, 0.5926, 0.8246, 0.6843, 0.8246, 0.6843, 0.8838, 0.5926, 0.8838, 0.6843, 0.8246, 0.7284, 0.8246, 0.7284, 0.8838, 0.6843, 0.8838, 0.7284, 0.8246, 0.8184, 0.8246, 0.8184, 0.8838, 0.7284, 0.8838, 0.8184, 0.8246, 0.8646, 0.8246, 0.8646, 0.8838, 0.8184, 0.8838, 0.8646, 0.8246, 0.9543, 0.8246, 0.9543, 0.8838, 0.8646, 0.8838])
me_plane.materials.append(mat_grey_plastic)
me_plane.update()
me_plane_001 = bpy.data.meshes.new('Plane.001')
me_plane_001.from_pydata([(-1.0, -1.0, 0.0), (1.0, -1.0, 0.0), (-1.0, 1.0, 0.0), (1.0, 1.0, 0.0)], [], [(0, 1, 3, 2)])
me_plane_001.polygons.foreach_set('use_smooth', [True] * 1)
_uv = me_plane_001.uv_layers.new(name='UVMap')
_uv.uv.foreach_set('vector', [0.0, 0.0, 1.0, 0.0, 1.0, 1.0, 0.0, 1.0])
me_plane_001.materials.append(mat_black_plastic)
me_plane_001.update()
me_plane_002 = bpy.data.meshes.new('Plane.002')
me_plane_002.from_pydata([(-1.0, -1.0, 0.0), (1.0, -1.0, 0.0), (-1.0, 1.0, 0.0), (1.0, 1.0, 0.0)], [], [(0, 1, 3, 2)])
me_plane_002.polygons.foreach_set('use_smooth', [True] * 1)
_uv = me_plane_002.uv_layers.new(name='UVMap')
_uv.uv.foreach_set('vector', [0.0, 0.0, 1.0, 0.0, 1.0, 1.0, 0.0, 1.0])
me_plane_002.materials.append(mat_black_plastic)
me_plane_002.update()
me_plane_003 = bpy.data.meshes.new('Plane.003')
me_plane_003.from_pydata([(-1.0, -1.0, 0.0), (1.0, -1.0, 0.0), (-1.0, 1.0, 0.0), (1.0, 1.0, 0.0)], [], [(0, 1, 3, 2)])
me_plane_003.polygons.foreach_set('use_smooth', [True] * 1)
_uv = me_plane_003.uv_layers.new(name='UVMap')
_uv.uv.foreach_set('vector', [0.0, 0.0, 1.0, 0.0, 1.0, 1.0, 0.0, 1.0])
me_plane_003.materials.append(mat_black_plastic)
me_plane_003.update()
me_plane_004 = bpy.data.meshes.new('Plane.004')
me_plane_004.from_pydata([(-1.0, -1.0, 0.0), (1.0, -1.0, 0.0), (-1.0, 1.0, 0.0), (1.0, 1.0, 0.0)], [], [(0, 1, 3, 2)])
me_plane_004.polygons.foreach_set('use_smooth', [True] * 1)
_uv = me_plane_004.uv_layers.new(name='UVMap')
_uv.uv.foreach_set('vector', [0.0, 0.0, 1.0, 0.0, 1.0, 1.0, 0.0, 1.0])
me_plane_004.materials.append(mat_black_plastic)
me_plane_004.update()
me_plane_005 = bpy.data.meshes.new('Plane.005')
me_plane_005.from_pydata([(-1.0, -1.0, 0.0), (1.0, -1.0, 0.0), (-1.0, 1.0, 0.0), (1.0, 1.0, 0.0)], [], [(0, 1, 3, 2)])
me_plane_005.polygons.foreach_set('use_smooth', [True] * 1)
_uv = me_plane_005.uv_layers.new(name='UVMap')
_uv.uv.foreach_set('vector', [0.0, 0.0, 1.0, 0.0, 1.0, 1.0, 0.0, 1.0])
me_plane_005.materials.append(mat_black_plastic)
me_plane_005.update()
me_plane_006 = bpy.data.meshes.new('Plane.006')
me_plane_006.from_pydata([(-1.0, -1.0, 0.0), (1.0, -1.0, 0.0), (-1.0, 1.0, 0.0), (1.0, 1.0, 0.0)], [], [(0, 1, 3, 2)])
me_plane_006.polygons.foreach_set('use_smooth', [True] * 1)
_uv = me_plane_006.uv_layers.new(name='UVMap')
_uv.uv.foreach_set('vector', [0.0, 0.0, 1.0, 0.0, 1.0, 1.0, 0.0, 1.0])
me_plane_006.materials.append(mat_black_plastic)
me_plane_006.update()
me_plane_007 = bpy.data.meshes.new('Plane.007')
me_plane_007.from_pydata([(-1.0, -1.0, 0.0), (1.0, -1.0, 0.0), (-1.0, 1.0, 0.0), (1.0, 1.0, 0.0)], [], [(0, 1, 3, 2)])
me_plane_007.polygons.foreach_set('use_smooth', [True] * 1)
_uv = me_plane_007.uv_layers.new(name='UVMap')
_uv.uv.foreach_set('vector', [0.0, 0.0, 1.0, 0.0, 1.0, 1.0, 0.0, 1.0])
me_plane_007.materials.append(mat_orange_btn)
me_plane_007.update()
me_plane_008 = bpy.data.meshes.new('Plane.008')
me_plane_008.from_pydata([(-1.0, -1.0, 0.0), (1.0, -1.0, 0.0), (-1.0, 1.0, 0.0), (1.0, 1.0, 0.0)], [], [(0, 1, 3, 2)])
me_plane_008.polygons.foreach_set('use_smooth', [True] * 1)
_uv = me_plane_008.uv_layers.new(name='UVMap')
_uv.uv.foreach_set('vector', [0.0, 0.0, 1.0, 0.0, 1.0, 1.0, 0.0, 1.0])
me_plane_008.materials.append(mat_black_plastic)
me_plane_008.update()
me_plane_009 = bpy.data.meshes.new('Plane.009')
me_plane_009.from_pydata([(-1.0, -1.0, 0.0), (1.0, -1.0, 0.0), (-1.0, 1.0, 0.0), (1.0, 1.0, 0.0)], [], [(0, 1, 3, 2)])
me_plane_009.polygons.foreach_set('use_smooth', [True] * 1)
_uv = me_plane_009.uv_layers.new(name='UVMap')
_uv.uv.foreach_set('vector', [0.0, 0.0, 1.0, 0.0, 1.0, 1.0, 0.0, 1.0])
me_plane_009.materials.append(mat_grey_btn)
me_plane_009.update()
me_plane_010 = bpy.data.meshes.new('Plane.010')
me_plane_010.from_pydata([(-1.0, -1.0, 0.0), (1.0, -1.0, 0.0), (-1.0, 1.0, 0.0), (1.0, 1.0, 0.0)], [], [(0, 1, 3, 2)])
me_plane_010.polygons.foreach_set('use_smooth', [True] * 1)
_uv = me_plane_010.uv_layers.new(name='UVMap')
_uv.uv.foreach_set('vector', [0.0, 0.0, 1.0, 0.0, 1.0, 1.0, 0.0, 1.0])
me_plane_010.materials.append(mat_grey_btn)
me_plane_010.update()
me_plane_011 = bpy.data.meshes.new('Plane.011')
me_plane_011.from_pydata([(-1.0, -3.102, 0.0), (1.0, -3.102, 0.0), (-1.0, 1.0, 0.0), (1.0, 1.0, 0.0)], [], [(0, 1, 3, 2)])
me_plane_011.polygons.foreach_set('use_smooth', [True] * 1)
_uv = me_plane_011.uv_layers.new(name='UVMap')
_uv.uv.foreach_set('vector', [0.0, 0.0, 1.0, 0.0, 1.0, 1.0, 0.0, 1.0])
me_plane_011.materials.append(mat_grey_btn)
me_plane_011.update()
me_plane_012 = bpy.data.meshes.new('Plane.012')
me_plane_012.from_pydata([(-1.0, -3.102, 0.0), (1.0, -3.102, 0.0), (-1.0, 1.0, 0.0), (1.0, 1.0, 0.0)], [], [(0, 1, 3, 2)])
me_plane_012.polygons.foreach_set('use_smooth', [True] * 1)
_uv = me_plane_012.uv_layers.new(name='UVMap')
_uv.uv.foreach_set('vector', [0.0, 0.0, 1.0, 0.0, 1.0, 1.0, 0.0, 1.0])
me_plane_012.materials.append(mat_black_plastic)
me_plane_012.update()
me_plane_013 = bpy.data.meshes.new('Plane.013')
me_plane_013.from_pydata([(-1.0, -3.102, 0.0), (1.0, -3.102, 0.0), (-1.0, 1.0, 0.0), (1.0, 1.0, 0.0)], [], [(0, 1, 3, 2)])
me_plane_013.polygons.foreach_set('use_smooth', [True] * 1)
_uv = me_plane_013.uv_layers.new(name='UVMap')
_uv.uv.foreach_set('vector', [0.0, 0.0, 1.0, 0.0, 1.0, 1.0, 0.0, 1.0])
me_plane_013.materials.append(mat_black_plastic)
me_plane_013.update()
me_plane_014 = bpy.data.meshes.new('Plane.014')
me_plane_014.from_pydata([(-1.0, -3.102, 0.0), (1.0, -3.102, 0.0), (-1.0, 1.0, 0.0), (1.0, 1.0, 0.0)], [], [(0, 1, 3, 2)])
me_plane_014.polygons.foreach_set('use_smooth', [True] * 1)
_uv = me_plane_014.uv_layers.new(name='UVMap')
_uv.uv.foreach_set('vector', [0.0, 0.0, 1.0, 0.0, 1.0, 1.0, 0.0, 1.0])
me_plane_014.materials.append(mat_black_plastic)
me_plane_014.update()
me_plane_015 = bpy.data.meshes.new('Plane.015')
me_plane_015.from_pydata([(-1.0, -3.102, 0.0), (1.0, -3.102, 0.0), (-1.0, 1.0, 0.0), (1.0, 1.0, 0.0)], [], [(0, 1, 3, 2)])
me_plane_015.polygons.foreach_set('use_smooth', [True] * 1)
_uv = me_plane_015.uv_layers.new(name='UVMap')
_uv.uv.foreach_set('vector', [0.0, 0.0, 1.0, 0.0, 1.0, 1.0, 0.0, 1.0])
me_plane_015.materials.append(mat_grey_btn)
me_plane_015.update()
me_plane_016 = bpy.data.meshes.new('Plane.016')
me_plane_016.from_pydata([(-1.0, -3.102, 0.0), (1.0, -3.102, 0.0), (-1.0, 1.0, 0.0), (1.0, 1.0, 0.0)], [], [(0, 1, 3, 2)])
me_plane_016.polygons.foreach_set('use_smooth', [True] * 1)
_uv = me_plane_016.uv_layers.new(name='UVMap')
_uv.uv.foreach_set('vector', [0.0, 0.0, 1.0, 0.0, 1.0, 1.0, 0.0, 1.0])
me_plane_016.materials.append(mat_grey_btn)
me_plane_016.update()
me_plane_017 = bpy.data.meshes.new('Plane.017')
me_plane_017.from_pydata([(-1.0, -3.102, 0.0), (1.0, -3.102, 0.0), (-1.0, 1.0, 0.0), (1.0, 1.0, 0.0)], [], [(0, 1, 3, 2)])
me_plane_017.polygons.foreach_set('use_smooth', [True] * 1)
_uv = me_plane_017.uv_layers.new(name='UVMap')
_uv.uv.foreach_set('vector', [0.0, 0.0, 1.0, 0.0, 1.0, 1.0, 0.0, 1.0])
me_plane_017.materials.append(mat_black_plastic)
me_plane_017.update()
me_plane_018 = bpy.data.meshes.new('Plane.018')
me_plane_018.from_pydata([(-1.0, -3.102, 0.0), (1.0, -3.102, 0.0), (-1.0, 1.0, 0.0), (1.0, 1.0, 0.0)], [], [(0, 1, 3, 2)])
me_plane_018.polygons.foreach_set('use_smooth', [True] * 1)
_uv = me_plane_018.uv_layers.new(name='UVMap')
_uv.uv.foreach_set('vector', [0.0, 0.0, 1.0, 0.0, 1.0, 1.0, 0.0, 1.0])
me_plane_018.materials.append(mat_black_plastic)
me_plane_018.update()
me_plane_019 = bpy.data.meshes.new('Plane.019')
me_plane_019.from_pydata([(-1.0, -3.102, 0.0), (1.0, -3.102, 0.0), (-1.0, 1.0, 0.0), (1.0, 1.0, 0.0)], [], [(0, 1, 3, 2)])
me_plane_019.polygons.foreach_set('use_smooth', [True] * 1)
_uv = me_plane_019.uv_layers.new(name='UVMap')
_uv.uv.foreach_set('vector', [0.0, 0.0, 1.0, 0.0, 1.0, 1.0, 0.0, 1.0])
me_plane_019.materials.append(mat_black_plastic)
me_plane_019.update()
me_plane_020 = bpy.data.meshes.new('Plane.020')
me_plane_020.from_pydata([(-1.0, -3.102, 0.0), (1.0, -3.102, 0.0), (-1.0, 1.0, 0.0), (1.0, 1.0, 0.0)], [], [(0, 1, 3, 2)])
me_plane_020.polygons.foreach_set('use_smooth', [True] * 1)
_uv = me_plane_020.uv_layers.new(name='UVMap')
_uv.uv.foreach_set('vector', [0.0, 0.0, 1.0, 0.0, 1.0, 1.0, 0.0, 1.0])
me_plane_020.materials.append(mat_black_plastic)
me_plane_020.update()
me_plane_021 = bpy.data.meshes.new('Plane.021')
me_plane_021.from_pydata([(-1.0, -3.102, 0.0), (1.0, -3.102, 0.0), (-1.0, 1.0, 0.0), (1.0, 1.0, 0.0)], [], [(0, 1, 3, 2)])
me_plane_021.polygons.foreach_set('use_smooth', [True] * 1)
_uv = me_plane_021.uv_layers.new(name='UVMap')
_uv.uv.foreach_set('vector', [0.0, 0.0, 1.0, 0.0, 1.0, 1.0, 0.0, 1.0])
me_plane_021.materials.append(mat_black_plastic)
me_plane_021.update()
me_plane_022 = bpy.data.meshes.new('Plane.022')
me_plane_022.from_pydata([(-1.0, -3.102, 0.0), (1.0, -3.102, 0.0), (-1.0, 1.0, 0.0), (1.0, 1.0, 0.0)], [], [(0, 1, 3, 2)])
me_plane_022.polygons.foreach_set('use_smooth', [True] * 1)
_uv = me_plane_022.uv_layers.new(name='UVMap')
_uv.uv.foreach_set('vector', [0.0, 0.0, 1.0, 0.0, 1.0, 1.0, 0.0, 1.0])
me_plane_022.materials.append(mat_black_plastic)
me_plane_022.update()
me_plane_023 = bpy.data.meshes.new('Plane.023')
me_plane_023.from_pydata([(-1.0, -3.102, 0.0), (1.0, -3.102, 0.0), (-1.0, 1.0, 0.0), (1.0, 1.0, 0.0)], [], [(0, 1, 3, 2)])
me_plane_023.polygons.foreach_set('use_smooth', [True] * 1)
_uv = me_plane_023.uv_layers.new(name='UVMap')
_uv.uv.foreach_set('vector', [0.0, 0.0, 1.0, 0.0, 1.0, 1.0, 0.0, 1.0])
me_plane_023.materials.append(mat_grey_btn)
me_plane_023.update()
me_plane_024 = bpy.data.meshes.new('Plane.024')
me_plane_024.from_pydata([(-1.0, -3.102, 0.0), (1.0, -3.102, 0.0), (-1.0, 1.0, 0.0), (1.0, 1.0, 0.0)], [], [(0, 1, 3, 2)])
me_plane_024.polygons.foreach_set('use_smooth', [True] * 1)
_uv = me_plane_024.uv_layers.new(name='UVMap')
_uv.uv.foreach_set('vector', [0.0, 0.0, 1.0, 0.0, 1.0, 1.0, 0.0, 1.0])
me_plane_024.materials.append(mat_grey_btn)
me_plane_024.update()
me_plane_025 = bpy.data.meshes.new('Plane.025')
me_plane_025.from_pydata([(-1.0, -3.102, 0.0), (1.0, -3.102, 0.0), (-1.0, 1.0, 0.0), (1.0, 1.0, 0.0)], [], [(0, 1, 3, 2)])
me_plane_025.polygons.foreach_set('use_smooth', [True] * 1)
_uv = me_plane_025.uv_layers.new(name='UVMap')
_uv.uv.foreach_set('vector', [0.0, 0.0, 1.0, 0.0, 1.0, 1.0, 0.0, 1.0])
me_plane_025.materials.append(mat_grey_btn)
me_plane_025.update()
me_plane_026 = bpy.data.meshes.new('Plane.026')
me_plane_026.from_pydata([(-1.0, -3.102, 0.0), (1.0, -3.102, 0.0), (-1.0, 1.0, 0.0), (1.0, 1.0, 0.0)], [], [(0, 1, 3, 2)])
me_plane_026.polygons.foreach_set('use_smooth', [True] * 1)
_uv = me_plane_026.uv_layers.new(name='UVMap')
_uv.uv.foreach_set('vector', [0.0, 0.0, 1.0, 0.0, 1.0, 1.0, 0.0, 1.0])
me_plane_026.materials.append(mat_black_plastic)
me_plane_026.update()
me_plane_027 = bpy.data.meshes.new('Plane.027')
me_plane_027.from_pydata([(-1.0, -3.102, 0.0), (1.0, -3.102, 0.0), (-1.0, 1.0, 0.0), (1.0, 1.0, 0.0)], [], [(0, 1, 3, 2)])
me_plane_027.polygons.foreach_set('use_smooth', [True] * 1)
_uv = me_plane_027.uv_layers.new(name='UVMap')
_uv.uv.foreach_set('vector', [0.0, 0.0, 1.0, 0.0, 1.0, 1.0, 0.0, 1.0])
me_plane_027.materials.append(mat_black_plastic)
me_plane_027.update()
me_plane_028 = bpy.data.meshes.new('Plane.028')
me_plane_028.from_pydata([(-1.0, -3.102, 0.0), (1.0, -3.102, 0.0), (-1.0, 1.0, 0.0), (1.0, 1.0, 0.0)], [], [(0, 1, 3, 2)])
me_plane_028.polygons.foreach_set('use_smooth', [True] * 1)
_uv = me_plane_028.uv_layers.new(name='UVMap')
_uv.uv.foreach_set('vector', [0.0, 0.0, 1.0, 0.0, 1.0, 1.0, 0.0, 1.0])
me_plane_028.materials.append(mat_black_plastic)
me_plane_028.update()
me_plane_029 = bpy.data.meshes.new('Plane.029')
me_plane_029.from_pydata([(-1.0, -3.102, 0.0), (1.0, -3.102, 0.0), (-1.0, 1.0, 0.0), (1.0, 1.0, 0.0)], [], [(0, 1, 3, 2)])
me_plane_029.polygons.foreach_set('use_smooth', [True] * 1)
_uv = me_plane_029.uv_layers.new(name='UVMap')
_uv.uv.foreach_set('vector', [0.0, 0.0, 1.0, 0.0, 1.0, 1.0, 0.0, 1.0])
me_plane_029.materials.append(mat_orange_btn)
me_plane_029.update()
me_plane_030 = bpy.data.meshes.new('Plane.030')
me_plane_030.from_pydata([(-1.0, -3.102, 0.0), (1.0, -3.102, 0.0), (-1.0, 1.0, 0.0), (1.0, 1.0, 0.0)], [], [(0, 1, 3, 2)])
me_plane_030.polygons.foreach_set('use_smooth', [True] * 1)
_uv = me_plane_030.uv_layers.new(name='UVMap')
_uv.uv.foreach_set('vector', [0.0, 0.0, 1.0, 0.0, 1.0, 1.0, 0.0, 1.0])
me_plane_030.materials.append(mat_black_plastic)
me_plane_030.update()
me_plane_031 = bpy.data.meshes.new('Plane.031')
me_plane_031.from_pydata([(-1.0, -1.0, 0.0), (1.0, -1.0, 0.0), (-1.0, 1.0, 0.0), (1.0, 1.0, 0.0)], [], [(0, 1, 3, 2)])
_uv = me_plane_031.uv_layers.new(name='UVMap')
_uv.uv.foreach_set('vector', [0.0, 0.0, 1.0, 0.0, 1.0, 1.0, 0.0, 1.0])
me_plane_031.materials.append(mat_shinny_plastic)
me_plane_031.update()
me_plane_032 = bpy.data.meshes.new('Plane.032')
me_plane_032.from_pydata([(-1.0, -1.0, 0.0), (1.0, -1.0, 0.0), (-1.0, 1.0, 0.0), (1.0, 1.0, 0.0)], [], [(0, 1, 3, 2)])
_uv = me_plane_032.uv_layers.new(name='UVMap')
_uv.uv.foreach_set('vector', [0.0, 0.0, 1.0, 0.0, 1.0, 1.0, 0.0, 1.0])
me_plane_032.materials.append(mat_material)
me_plane_032.update()
me_cylinder = bpy.data.meshes.new('Cylinder')
me_cylinder.from_pydata([(-1.002e-08, 0.07127, -0.03366), (-1.002e-08, 0.07127, 0.1089), (0.0139, 0.0699, -0.03366), (0.0139, 0.0699, 0.1089), (0.02727, 0.06584, -0.03366), (0.02727, 0.06584, 0.1089), (0.03959, 0.05926, -0.03366), (0.03959, 0.05926, 0.1089), (0.05039, 0.05039, -0.03366), (0.05039, 0.05039, 0.1089), (0.05926, 0.03959, -0.03366), (0.05926, 0.03959, 0.1089), (0.06584, 0.02727, -0.03366), (0.06584, 0.02727, 0.1089), (0.0699, 0.0139, -0.03366), (0.0699, 0.0139, 0.1089), (0.07127, -2.003e-08, -0.03366), (0.07127, -2.003e-08, 0.1089), (0.0699, -0.0139, -0.03366), (0.0699, -0.0139, 0.1089), (0.06584, -0.02727, -0.03366), (0.06584, -0.02727, 0.1089), (0.05926, -0.03959, -0.03366), (0.05926, -0.03959, 0.1089), (0.05039, -0.05039, -0.03366), (0.05039, -0.05039, 0.1089), (0.03959, -0.05926, -0.03366), (0.03959, -0.05926, 0.1089), (0.02727, -0.06584, -0.03366), (0.02727, -0.06584, 0.1089), (0.0139, -0.0699, -0.03366), (0.0139, -0.0699, 0.1089), (-1.002e-08, -0.07127, -0.03366), (-1.002e-08, -0.07127, 0.1089), (-0.0139, -0.0699, -0.03366), (-0.0139, -0.0699, 0.1089), (-0.02727, -0.06584, -0.03366), (-0.02727, -0.06584, 0.1089), (-0.03959, -0.05926, -0.03366), (-0.03959, -0.05926, 0.1089), (-0.05039, -0.05039, -0.03366), (-0.05039, -0.05039, 0.1089), (-0.05926, -0.03959, -0.03366), (-0.05926, -0.03959, 0.1089), (-0.06584, -0.02727, -0.03366), (-0.06584, -0.02727, 0.1089), (-0.0699, -0.0139, -0.03366), (-0.0699, -0.0139, 0.1089), (-0.07127, -2.003e-08, -0.03366), (-0.07127, -2.003e-08, 0.1089), (-0.0699, 0.0139, -0.03366), (-0.0699, 0.0139, 0.1089), (-0.06584, 0.02727, -0.03366), (-0.06584, 0.02727, 0.1089), (-0.05926, 0.03959, -0.03366), (-0.05926, 0.03959, 0.1089), (-0.05039, 0.05039, -0.03366), (-0.05039, 0.05039, 0.1089), (-0.03959, 0.05926, -0.03366), (-0.03959, 0.05926, 0.1089), (-0.02727, 0.06584, -0.03366), (-0.02727, 0.06584, 0.1089), (-0.0139, 0.0699, -0.03366), (-0.0139, 0.0699, 0.1089)], [], [(0, 1, 3, 2), (2, 3, 5, 4), (4, 5, 7, 6), (6, 7, 9, 8), (8, 9, 11, 10), (10, 11, 13, 12), (12, 13, 15, 14), (14, 15, 17, 16), (16, 17, 19, 18), (18, 19, 21, 20), (20, 21, 23, 22), (22, 23, 25, 24), (24, 25, 27, 26), (26, 27, 29, 28), (28, 29, 31, 30), (30, 31, 33, 32), (32, 33, 35, 34), (34, 35, 37, 36), (36, 37, 39, 38), (38, 39, 41, 40), (40, 41, 43, 42), (42, 43, 45, 44), (44, 45, 47, 46), (46, 47, 49, 48), (48, 49, 51, 50), (50, 51, 53, 52), (52, 53, 55, 54), (54, 55, 57, 56), (56, 57, 59, 58), (58, 59, 61, 60), (3, 1, 63, 61, 59, 57, 55, 53, 51, 49, 47, 45, 43, 41, 39, 37, 35, 33, 31, 29, 27, 25, 23, 21, 19, 17, 15, 13, 11, 9, 7, 5), (60, 61, 63, 62), (62, 63, 1, 0), (0, 2, 4, 6, 8, 10, 12, 14, 16, 18, 20, 22, 24, 26, 28, 30, 32, 34, 36, 38, 40, 42, 44, 46, 48, 50, 52, 54, 56, 58, 60, 62)])
_uv = me_cylinder.uv_layers.new(name='UVMap')
_uv.uv.foreach_set('vector', [1.0, 0.5, 1.0, 1.0, 0.9688, 1.0, 0.9688, 0.5, 0.9688, 0.5, 0.9688, 1.0, 0.9375, 1.0, 0.9375, 0.5, 0.9375, 0.5, 0.9375, 1.0, 0.9062, 1.0, 0.9062, 0.5, 0.9062, 0.5, 0.9062, 1.0, 0.875, 1.0, 0.875, 0.5, 0.875, 0.5, 0.875, 1.0, 0.8438, 1.0, 0.8438, 0.5, 0.8438, 0.5, 0.8438, 1.0, 0.8125, 1.0, 0.8125, 0.5, 0.8125, 0.5, 0.8125, 1.0, 0.7812, 1.0, 0.7812, 0.5, 0.7812, 0.5, 0.7812, 1.0, 0.75, 1.0, 0.75, 0.5, 0.75, 0.5, 0.75, 1.0, 0.7188, 1.0, 0.7188, 0.5, 0.7188, 0.5, 0.7188, 1.0, 0.6875, 1.0, 0.6875, 0.5, 0.6875, 0.5, 0.6875, 1.0, 0.6562, 1.0, 0.6562, 0.5, 0.6562, 0.5, 0.6562, 1.0, 0.625, 1.0, 0.625, 0.5, 0.625, 0.5, 0.625, 1.0, 0.5938, 1.0, 0.5938, 0.5, 0.5938, 0.5, 0.5938, 1.0, 0.5625, 1.0, 0.5625, 0.5, 0.5625, 0.5, 0.5625, 1.0, 0.5312, 1.0, 0.5312, 0.5, 0.5312, 0.5, 0.5312, 1.0, 0.5, 1.0, 0.5, 0.5, 0.5, 0.5, 0.5, 1.0, 0.4688, 1.0, 0.4688, 0.5, 0.4688, 0.5, 0.4688, 1.0, 0.4375, 1.0, 0.4375, 0.5, 0.4375, 0.5, 0.4375, 1.0, 0.4062, 1.0, 0.4062, 0.5, 0.4062, 0.5, 0.4062, 1.0, 0.375, 1.0, 0.375, 0.5, 0.375, 0.5, 0.375, 1.0, 0.3438, 1.0, 0.3438, 0.5, 0.3438, 0.5, 0.3438, 1.0, 0.3125, 1.0, 0.3125, 0.5, 0.3125, 0.5, 0.3125, 1.0, 0.2812, 1.0, 0.2812, 0.5, 0.2812, 0.5, 0.2812, 1.0, 0.25, 1.0, 0.25, 0.5, 0.25, 0.5, 0.25, 1.0, 0.2188, 1.0, 0.2188, 0.5, 0.2188, 0.5, 0.2188, 1.0, 0.1875, 1.0, 0.1875, 0.5, 0.1875, 0.5, 0.1875, 1.0, 0.1562, 1.0, 0.1562, 0.5, 0.1562, 0.5, 0.1562, 1.0, 0.125, 1.0, 0.125, 0.5, 0.125, 0.5, 0.125, 1.0, 0.09375, 1.0, 0.09375, 0.5, 0.09375, 0.5, 0.09375, 1.0, 0.0625, 1.0, 0.0625, 0.5, 0.2968, 0.4854, 0.25, 0.49, 0.2032, 0.4854, 0.1582, 0.4717, 0.1167, 0.4496, 0.08029, 0.4197, 0.05045, 0.3833, 0.02827, 0.3418, 0.01461, 0.2968, 0.01, 0.25, 0.01461, 0.2032, 0.02827, 0.1582, 0.05045, 0.1167, 0.08029, 0.08029, 0.1167, 0.05045, 0.1582, 0.02827, 0.2032, 0.01461, 0.25, 0.01, 0.2968, 0.01461, 0.3418, 0.02827, 0.3833, 0.05045, 0.4197, 0.08029, 0.4496, 0.1167, 0.4717, 0.1582, 0.4854, 0.2032, 0.49, 0.25, 0.4854, 0.2968, 0.4717, 0.3418, 0.4496, 0.3833, 0.4197, 0.4197, 0.3833, 0.4496, 0.3418, 0.4717, 0.0625, 0.5, 0.0625, 1.0, 0.03125, 1.0, 0.03125, 0.5, 0.03125, 0.5, 0.03125, 1.0, 0.0, 1.0, 0.0, 0.5, 0.75, 0.49, 0.7968, 0.4854, 0.8418, 0.4717, 0.8833, 0.4496, 0.9197, 0.4197, 0.9496, 0.3833, 0.9717, 0.3418, 0.9854, 0.2968, 0.99, 0.25, 0.9854, 0.2032, 0.9717, 0.1582, 0.9496, 0.1167, 0.9197, 0.08029, 0.8833, 0.05045, 0.8418, 0.02827, 0.7968, 0.01461, 0.75, 0.01, 0.7032, 0.01461, 0.6582, 0.02827, 0.6167, 0.05045, 0.5803, 0.08029, 0.5504, 0.1167, 0.5283, 0.1582, 0.5146, 0.2032, 0.51, 0.25, 0.5146, 0.2968, 0.5283, 0.3418, 0.5504, 0.3833, 0.5803, 0.4197, 0.6167, 0.4496, 0.6582, 0.4717, 0.7032, 0.4854])
me_cylinder.update()
me_plane_033 = bpy.data.meshes.new('Plane.033')
me_plane_033.from_pydata([(-1.0, -1.0, 0.0), (1.0, -1.0, 0.0), (-1.0, 1.0, 0.0), (1.0, 1.0, 0.0), (-0.9321, -1.0, 0.0), (-0.9321, 1.0, 0.0), (0.9361, -1.0, 0.0), (0.9361, 1.0, 0.0), (-1.0, 0.8392, 0.0), (1.0, 0.8392, 0.0), (-0.9321, 0.8392, 0.0), (-1.0, -0.8392, 0.0), (1.0, -0.8392, 0.0), (-0.9321, -0.8392, 0.0), (0.9361, -0.8392, 0.0), (0.9361, 0.8726, 0.0), (0.9028, 0.8392, 0.0), (0.9361, 0.8058, 0.0), (0.9695, 0.8392, 0.0), (0.9324, 0.8723, 0.0), (0.9287, 0.8717, 0.0), (0.9251, 0.8707, 0.0), (0.9217, 0.8692, 0.0), (0.9184, 0.8674, 0.0), (0.9153, 0.8653, 0.0), (0.9125, 0.8628, 0.0), (0.9399, 0.8723, 0.0), (0.9363, 0.8797, 0.0), (0.9355, 0.8746, 0.0), (0.9341, 0.8696, 0.0), (0.9321, 0.8649, 0.0), (0.9296, 0.8603, 0.0), (0.9266, 0.8561, 0.0), (0.9231, 0.8523, 0.0), (0.9436, 0.8717, 0.0), (0.9372, 0.8747, 0.0), (0.9364, 0.8702, 0.0), (0.935, 0.8658, 0.0), (0.9332, 0.8615, 0.0), (0.9309, 0.8575, 0.0), (0.9282, 0.8537, 0.0), (0.9251, 0.8503, 0.0), (0.9471, 0.8707, 0.0), (0.9386, 0.8697, 0.0), (0.9377, 0.8658, 0.0), (0.9363, 0.862, 0.0), (0.9346, 0.8582, 0.0), (0.9324, 0.8546, 0.0), (0.93, 0.8513, 0.0), (0.9272, 0.8482, 0.0), (0.9506, 0.8692, 0.0), (0.9406, 0.865, 0.0), (0.9394, 0.8616, 0.0), (0.938, 0.8582, 0.0), (0.9362, 0.855, 0.0), (0.9342, 0.8518, 0.0), (0.9319, 0.8488, 0.0), (0.9293, 0.846, 0.0), (0.9539, 0.8674, 0.0), (0.943, 0.8605, 0.0), (0.9416, 0.8576, 0.0), (0.94, 0.8547, 0.0), (0.9382, 0.8518, 0.0), (0.9361, 0.849, 0.0), (0.9339, 0.8463, 0.0), (0.9315, 0.8438, 0.0), (0.9569, 0.8653, 0.0), (0.9459, 0.8562, 0.0), (0.9442, 0.8537, 0.0), (0.9424, 0.8513, 0.0), (0.9404, 0.8488, 0.0), (0.9383, 0.8463, 0.0), (0.9361, 0.8439, 0.0), (0.9338, 0.8415, 0.0), (0.9361, 0.8392, 0.0), (0.903, 0.8355, 0.0), (0.9036, 0.8318, 0.0), (0.9046, 0.8282, 0.0), (0.9061, 0.8247, 0.0), (0.9079, 0.8214, 0.0), (0.91, 0.8184, 0.0), (0.9125, 0.8156, 0.0), (0.903, 0.8429, 0.0), (0.8956, 0.8394, 0.0), (0.9007, 0.8386, 0.0), (0.9057, 0.8371, 0.0), (0.9105, 0.8351, 0.0), (0.915, 0.8326, 0.0), (0.9192, 0.8296, 0.0), (0.9231, 0.8262, 0.0), (0.9036, 0.8466, 0.0), (0.9007, 0.8403, 0.0), (0.9051, 0.8394, 0.0), (0.9096, 0.8381, 0.0), (0.9138, 0.8363, 0.0), (0.9179, 0.834, 0.0), (0.9216, 0.8313, 0.0), (0.9251, 0.8282, 0.0), (0.9046, 0.8502, 0.0), (0.9056, 0.8417, 0.0), (0.9095, 0.8408, 0.0), (0.9134, 0.8394, 0.0), (0.9171, 0.8376, 0.0), (0.9207, 0.8355, 0.0), (0.9241, 0.833, 0.0), (0.9271, 0.8302, 0.0), (0.9061, 0.8537, 0.0), (0.9103, 0.8436, 0.0), (0.9137, 0.8425, 0.0), (0.9171, 0.841, 0.0), (0.9204, 0.8393, 0.0), (0.9235, 0.8372, 0.0), (0.9265, 0.8349, 0.0), (0.9293, 0.8324, 0.0), (0.9079, 0.8569, 0.0), (0.9149, 0.8461, 0.0), (0.9178, 0.8447, 0.0), (0.9207, 0.8431, 0.0), (0.9235, 0.8412, 0.0), (0.9263, 0.8392, 0.0), (0.929, 0.837, 0.0), (0.9315, 0.8346, 0.0), (0.91, 0.86, 0.0), (0.9191, 0.8489, 0.0), (0.9216, 0.8473, 0.0), (0.924, 0.8455, 0.0), (0.9265, 0.8435, 0.0), (0.929, 0.8414, 0.0), (0.9314, 0.8392, 0.0), (0.9338, 0.8369, 0.0), (0.9399, 0.806, 0.0), (0.9436, 0.8067, 0.0), (0.9471, 0.8077, 0.0), (0.9506, 0.8091, 0.0), (0.9539, 0.811, 0.0), (0.9569, 0.8131, 0.0), (0.9597, 0.8156, 0.0), (0.9324, 0.806, 0.0), (0.936, 0.7987, 0.0), (0.9368, 0.8038, 0.0), (0.9382, 0.8087, 0.0), (0.9402, 0.8135, 0.0), (0.9427, 0.8181, 0.0), (0.9457, 0.8223, 0.0), (0.9492, 0.8261, 0.0), (0.9287, 0.8067, 0.0), (0.935, 0.8037, 0.0), (0.9359, 0.8082, 0.0), (0.9372, 0.8126, 0.0), (0.9391, 0.8169, 0.0), (0.9413, 0.8209, 0.0), (0.9441, 0.8247, 0.0), (0.9472, 0.8281, 0.0), (0.9251, 0.8077, 0.0), (0.9336, 0.8086, 0.0), (0.9346, 0.8126, 0.0), (0.9359, 0.8164, 0.0), (0.9377, 0.8202, 0.0), (0.9398, 0.8238, 0.0), (0.9423, 0.8271, 0.0), (0.9451, 0.8302, 0.0), (0.9217, 0.8091, 0.0), (0.9317, 0.8134, 0.0), (0.9328, 0.8168, 0.0), (0.9343, 0.8202, 0.0), (0.936, 0.8234, 0.0), (0.9381, 0.8266, 0.0), (0.9404, 0.8296, 0.0), (0.9429, 0.8324, 0.0), (0.9184, 0.811, 0.0), (0.9293, 0.8179, 0.0), (0.9306, 0.8208, 0.0), (0.9323, 0.8237, 0.0), (0.9341, 0.8266, 0.0), (0.9361, 0.8294, 0.0), (0.9383, 0.8321, 0.0), (0.9407, 0.8346, 0.0), (0.9153, 0.8131, 0.0), (0.9264, 0.8222, 0.0), (0.928, 0.8246, 0.0), (0.9299, 0.8271, 0.0), (0.9318, 0.8296, 0.0), (0.9339, 0.8321, 0.0), (0.9361, 0.8345, 0.0), (0.9384, 0.8369, 0.0), (0.9693, 0.8429, 0.0), (0.9686, 0.8466, 0.0), (0.9676, 0.8502, 0.0), (0.9662, 0.8537, 0.0), (0.9644, 0.8569, 0.0), (0.9622, 0.86, 0.0), (0.9597, 0.8628, 0.0), (0.9693, 0.8355, 0.0), (0.9766, 0.839, 0.0), (0.9715, 0.8398, 0.0), (0.9666, 0.8413, 0.0), (0.9618, 0.8433, 0.0), (0.9573, 0.8458, 0.0), (0.953, 0.8488, 0.0), (0.9492, 0.8522, 0.0), (0.9686, 0.8318, 0.0), (0.9716, 0.8381, 0.0), (0.9671, 0.8389, 0.0), (0.9627, 0.8403, 0.0), (0.9584, 0.8421, 0.0), (0.9544, 0.8444, 0.0), (0.9506, 0.8471, 0.0), (0.9472, 0.8502, 0.0), (0.9676, 0.8282, 0.0), (0.9667, 0.8367, 0.0), (0.9628, 0.8376, 0.0), (0.9589, 0.839, 0.0), (0.9551, 0.8408, 0.0), (0.9515, 0.8429, 0.0), (0.9482, 0.8454, 0.0), (0.9451, 0.8482, 0.0), (0.9662, 0.8247, 0.0), (0.9619, 0.8348, 0.0), (0.9585, 0.8359, 0.0), (0.9552, 0.8374, 0.0), (0.9519, 0.8391, 0.0), (0.9487, 0.8412, 0.0), (0.9457, 0.8435, 0.0), (0.9429, 0.846, 0.0), (0.9644, 0.8214, 0.0), (0.9574, 0.8323, 0.0), (0.9545, 0.8337, 0.0), (0.9516, 0.8353, 0.0), (0.9487, 0.8372, 0.0), (0.946, 0.8392, 0.0), (0.9433, 0.8414, 0.0), (0.9407, 0.8438, 0.0), (0.9622, 0.8184, 0.0), (0.9531, 0.8295, 0.0), (0.9507, 0.8311, 0.0), (0.9482, 0.8329, 0.0), (0.9457, 0.8349, 0.0), (0.9433, 0.837, 0.0), (0.9408, 0.8392, 0.0), (0.9384, 0.8415, 0.0)], [], [(8, 10, 5, 2), (14, 12, 9, 18, 192, 200, 208, 216, 224, 232, 136, 135, 134, 133, 132, 131, 130, 17), (15, 26, 34, 42, 50, 58, 66, 191, 190, 189, 188, 187, 186, 185, 18, 9, 3, 7), (11, 13, 10, 8), (13, 14, 17, 137, 145, 153, 161, 169, 177, 81, 80, 79, 78, 77, 76, 75, 16, 10), (6, 1, 12, 14), (0, 4, 13, 11), (4, 6, 14, 13), (15, 19, 27, 26), (19, 20, 28, 27), (20, 21, 29, 28), (21, 22, 30, 29), (22, 23, 31, 30), (23, 24, 32, 31), (24, 25, 33, 32), (26, 27, 35, 34), (27, 28, 36, 35), (28, 29, 37, 36), (29, 30, 38, 37), (30, 31, 39, 38), (31, 32, 40, 39), (32, 33, 41, 40), (34, 35, 43, 42), (35, 36, 44, 43), (36, 37, 45, 44), (37, 38, 46, 45), (38, 39, 47, 46), (39, 40, 48, 47), (40, 41, 49, 48), (42, 43, 51, 50), (43, 44, 52, 51), (44, 45, 53, 52), (45, 46, 54, 53), (46, 47, 55, 54), (47, 48, 56, 55), (48, 49, 57, 56), (50, 51, 59, 58), (51, 52, 60, 59), (52, 53, 61, 60), (53, 54, 62, 61), (54, 55, 63, 62), (55, 56, 64, 63), (56, 57, 65, 64), (58, 59, 67, 66), (59, 60, 68, 67), (60, 61, 69, 68), (61, 62, 70, 69), (62, 63, 71, 70), (63, 64, 72, 71), (64, 65, 73, 72), (66, 67, 199, 191), (67, 68, 207, 199), (68, 69, 215, 207), (69, 70, 223, 215), (70, 71, 231, 223), (71, 72, 239, 231), (72, 73, 74, 239), (16, 75, 83, 82), (75, 76, 84, 83), (76, 77, 85, 84), (77, 78, 86, 85), (78, 79, 87, 86), (79, 80, 88, 87), (80, 81, 89, 88), (82, 83, 91, 90), (83, 84, 92, 91), (84, 85, 93, 92), (85, 86, 94, 93), (86, 87, 95, 94), (87, 88, 96, 95), (88, 89, 97, 96), (90, 91, 99, 98), (91, 92, 100, 99), (92, 93, 101, 100), (93, 94, 102, 101), (94, 95, 103, 102), (95, 96, 104, 103), (96, 97, 105, 104), (98, 99, 107, 106), (99, 100, 108, 107), (100, 101, 109, 108), (101, 102, 110, 109), (102, 103, 111, 110), (103, 104, 112, 111), (104, 105, 113, 112), (106, 107, 115, 114), (107, 108, 116, 115), (108, 109, 117, 116), (109, 110, 118, 117), (110, 111, 119, 118), (111, 112, 120, 119), (112, 113, 121, 120), (114, 115, 123, 122), (115, 116, 124, 123), (116, 117, 125, 124), (117, 118, 126, 125), (118, 119, 127, 126), (119, 120, 128, 127), (120, 121, 129, 128), (122, 123, 33, 25), (123, 124, 41, 33), (124, 125, 49, 41), (125, 126, 57, 49), (126, 127, 65, 57), (127, 128, 73, 65), (128, 129, 74, 73), (17, 130, 138, 137), (130, 131, 139, 138), (131, 132, 140, 139), (132, 133, 141, 140), (133, 134, 142, 141), (134, 135, 143, 142), (135, 136, 144, 143), (137, 138, 146, 145), (138, 139, 147, 146), (139, 140, 148, 147), (140, 141, 149, 148), (141, 142, 150, 149), (142, 143, 151, 150), (143, 144, 152, 151), (145, 146, 154, 153), (146, 147, 155, 154), (147, 148, 156, 155), (148, 149, 157, 156), (149, 150, 158, 157), (150, 151, 159, 158), (151, 152, 160, 159), (153, 154, 162, 161), (154, 155, 163, 162), (155, 156, 164, 163), (156, 157, 165, 164), (157, 158, 166, 165), (158, 159, 167, 166), (159, 160, 168, 167), (161, 162, 170, 169), (162, 163, 171, 170), (163, 164, 172, 171), (164, 165, 173, 172), (165, 166, 174, 173), (166, 167, 175, 174), (167, 168, 176, 175), (169, 170, 178, 177), (170, 171, 179, 178), (171, 172, 180, 179), (172, 173, 181, 180), (173, 174, 182, 181), (174, 175, 183, 182), (175, 176, 184, 183), (177, 178, 89, 81), (178, 179, 97, 89), (179, 180, 105, 97), (180, 181, 113, 105), (181, 182, 121, 113), (182, 183, 129, 121), (183, 184, 74, 129), (18, 185, 193, 192), (185, 186, 194, 193), (186, 187, 195, 194), (187, 188, 196, 195), (188, 189, 197, 196), (189, 190, 198, 197), (190, 191, 199, 198), (192, 193, 201, 200), (193, 194, 202, 201), (194, 195, 203, 202), (195, 196, 204, 203), (196, 197, 205, 204), (197, 198, 206, 205), (198, 199, 207, 206), (200, 201, 209, 208), (201, 202, 210, 209), (202, 203, 211, 210), (203, 204, 212, 211), (204, 205, 213, 212), (205, 206, 214, 213), (206, 207, 215, 214), (208, 209, 217, 216), (209, 210, 218, 217), (210, 211, 219, 218), (211, 212, 220, 219), (212, 213, 221, 220), (213, 214, 222, 221), (214, 215, 223, 222), (216, 217, 225, 224), (217, 218, 226, 225), (218, 219, 227, 226), (219, 220, 228, 227), (220, 221, 229, 228), (221, 222, 230, 229), (222, 223, 231, 230), (224, 225, 233, 232), (225, 226, 234, 233), (226, 227, 235, 234), (227, 228, 236, 235), (228, 229, 237, 236), (229, 230, 238, 237), (230, 231, 239, 238), (232, 233, 144, 136), (233, 234, 152, 144), (234, 235, 160, 152), (235, 236, 168, 160), (236, 237, 176, 168), (237, 238, 184, 176), (238, 239, 74, 184), (10, 16, 82, 90, 98, 106, 114, 122, 25, 24, 23, 22, 21, 20, 19, 15, 7, 5)])
_uv = me_plane_033.uv_layers.new(name='UVMap')
_uv.uv.foreach_set('vector', [0.0, 0.9196, 0.03393, 0.9196, 0.03393, 1.0, 0.0, 1.0, 0.9681, 0.0804, 1.0, 0.0804, 1.0, 0.9196, 0.9937, 0.9196, 0.9909, 0.9194, 0.988, 0.9189, 0.9853, 0.9181, 0.9826, 0.917, 0.9801, 0.9156, 0.9777, 0.914, 0.9756, 0.9121, 0.9737, 0.9099, 0.972, 0.9076, 0.9706, 0.9051, 0.9695, 0.9024, 0.9687, 0.8996, 0.9682, 0.8968, 0.9681, 0.8939, 0.9681, 0.9453, 0.9682, 0.9424, 0.9687, 0.9396, 0.9695, 0.9368, 0.9706, 0.9341, 0.972, 0.9316, 0.9737, 0.9293, 0.9756, 0.9271, 0.9777, 0.9252, 0.9801, 0.9236, 0.9826, 0.9222, 0.9853, 0.9211, 0.988, 0.9203, 0.9909, 0.9198, 0.9937, 0.9196, 1.0, 0.9196, 1.0, 1.0, 0.9681, 1.0, 0.0, 0.0804, 0.03393, 0.0804, 0.03393, 0.9196, 0.0, 0.9196, 0.03393, 0.0804, 0.9681, 0.0804, 0.9681, 0.8939, 0.9679, 0.8968, 0.9674, 0.8996, 0.9666, 0.9024, 0.9655, 0.9051, 0.9641, 0.9076, 0.9625, 0.9099, 0.9605, 0.9121, 0.9584, 0.914, 0.956, 0.9156, 0.9535, 0.917, 0.9509, 0.9181, 0.9481, 0.9189, 0.9453, 0.9194, 0.9424, 0.9196, 0.03393, 0.9196, 0.9681, 0.0, 1.0, 0.0, 1.0, 0.0804, 0.9681, 0.0804, 0.0, 0.0, 0.03393, 0.0, 0.03393, 0.0804, 0.0, 0.0804, 0.03393, 0.0, 0.9681, 0.0, 0.9681, 0.0804, 0.03393, 0.0804, 0.9681, 0.9453, 0.9679, 0.9424, 0.9681, 0.9398, 0.9682, 0.9424, 0.9679, 0.9424, 0.9674, 0.9396, 0.9677, 0.9373, 0.9681, 0.9398, 0.9674, 0.9396, 0.9666, 0.9368, 0.967, 0.9348, 0.9677, 0.9373, 0.9666, 0.9368, 0.9655, 0.9341, 0.966, 0.9324, 0.967, 0.9348, 0.9655, 0.9341, 0.9641, 0.9316, 0.9648, 0.9302, 0.966, 0.9324, 0.9641, 0.9316, 0.9625, 0.9293, 0.9633, 0.9281, 0.9648, 0.9302, 0.9625, 0.9293, 0.9605, 0.9271, 0.9615, 0.9261, 0.9633, 0.9281, 0.9682, 0.9424, 0.9681, 0.9398, 0.9686, 0.9373, 0.9687, 0.9396, 0.9681, 0.9398, 0.9677, 0.9373, 0.9681, 0.9351, 0.9686, 0.9373, 0.9677, 0.9373, 0.967, 0.9348, 0.9675, 0.9329, 0.9682, 0.9351, 0.967, 0.9348, 0.966, 0.9324, 0.9666, 0.9308, 0.9675, 0.9329, 0.966, 0.9324, 0.9648, 0.9302, 0.9655, 0.9287, 0.9666, 0.9308, 0.9648, 0.9302, 0.9633, 0.9281, 0.9641, 0.9269, 0.9655, 0.9287, 0.9633, 0.9281, 0.9615, 0.9261, 0.9625, 0.9251, 0.9641, 0.9269, 0.9687, 0.9396, 0.9686, 0.9373, 0.9693, 0.9349, 0.9695, 0.9368, 0.9686, 0.9373, 0.9682, 0.9351, 0.9688, 0.9329, 0.9693, 0.9349, 0.9681, 0.9351, 0.9675, 0.9329, 0.9681, 0.931, 0.9688, 0.9329, 0.9675, 0.9329, 0.9666, 0.9308, 0.9673, 0.9291, 0.9682, 0.931, 0.9666, 0.9308, 0.9655, 0.9287, 0.9662, 0.9273, 0.9673, 0.9291, 0.9655, 0.9287, 0.9641, 0.9269, 0.965, 0.9256, 0.9662, 0.9273, 0.9641, 0.9269, 0.9625, 0.9251, 0.9636, 0.9241, 0.965, 0.9256, 0.9695, 0.9368, 0.9693, 0.9349, 0.9703, 0.9325, 0.9706, 0.9341, 0.9693, 0.9349, 0.9688, 0.9329, 0.9697, 0.9308, 0.9703, 0.9325, 0.9688, 0.9329, 0.9682, 0.931, 0.969, 0.9291, 0.9697, 0.9308, 0.9681, 0.931, 0.9673, 0.9291, 0.9681, 0.9275, 0.969, 0.9291, 0.9673, 0.9291, 0.9662, 0.9273, 0.9671, 0.9259, 0.9681, 0.9275, 0.9662, 0.9273, 0.965, 0.9256, 0.9659, 0.9244, 0.9671, 0.9259, 0.965, 0.9256, 0.9636, 0.9241, 0.9647, 0.923, 0.9659, 0.9244, 0.9706, 0.9341, 0.9703, 0.9325, 0.9715, 0.9302, 0.972, 0.9316, 0.9703, 0.9325, 0.9697, 0.9308, 0.9708, 0.9288, 0.9715, 0.9302, 0.9697, 0.9308, 0.969, 0.9291, 0.97, 0.9273, 0.9708, 0.9288, 0.969, 0.9291, 0.9681, 0.9275, 0.9691, 0.9259, 0.97, 0.9273, 0.9681, 0.9275, 0.9671, 0.9259, 0.9681, 0.9245, 0.9691, 0.9259, 0.9671, 0.9259, 0.9659, 0.9244, 0.967, 0.9232, 0.9681, 0.9245, 0.9659, 0.9244, 0.9647, 0.923, 0.9658, 0.9219, 0.967, 0.9232, 0.972, 0.9316, 0.9715, 0.9302, 0.9729, 0.9281, 0.9737, 0.9293, 0.9715, 0.9302, 0.9708, 0.9288, 0.9721, 0.9269, 0.9729, 0.9281, 0.9708, 0.9288, 0.97, 0.9273, 0.9712, 0.9256, 0.9721, 0.9269, 0.97, 0.9273, 0.9691, 0.9259, 0.9702, 0.9244, 0.9712, 0.9256, 0.9691, 0.9259, 0.9681, 0.9245, 0.9692, 0.9232, 0.9702, 0.9244, 0.9681, 0.9245, 0.967, 0.9232, 0.9681, 0.9219, 0.9692, 0.9232, 0.967, 0.9232, 0.9658, 0.9219, 0.9669, 0.9207, 0.9681, 0.9219, 0.9737, 0.9293, 0.9729, 0.9281, 0.9746, 0.9261, 0.9756, 0.9271, 0.9729, 0.9281, 0.9721, 0.9269, 0.9736, 0.9251, 0.9746, 0.9261, 0.9721, 0.9269, 0.9712, 0.9256, 0.9726, 0.9241, 0.9736, 0.9251, 0.9712, 0.9256, 0.9702, 0.9244, 0.9715, 0.923, 0.9726, 0.9241, 0.9702, 0.9244, 0.9692, 0.9232, 0.9704, 0.9219, 0.9715, 0.923, 0.9692, 0.9232, 0.9681, 0.9219, 0.9692, 0.9207, 0.9704, 0.9219, 0.9681, 0.9219, 0.9669, 0.9207, 0.9681, 0.9196, 0.9692, 0.9207, 0.9424, 0.9196, 0.9453, 0.9194, 0.9478, 0.9196, 0.9453, 0.9198, 0.9453, 0.9194, 0.9481, 0.9189, 0.9504, 0.9193, 0.9478, 0.9197, 0.9481, 0.9189, 0.9509, 0.9181, 0.9528, 0.9186, 0.9504, 0.9193, 0.9509, 0.9181, 0.9535, 0.917, 0.9552, 0.9176, 0.9528, 0.9186, 0.9535, 0.917, 0.956, 0.9156, 0.9575, 0.9163, 0.9552, 0.9176, 0.956, 0.9156, 0.9584, 0.914, 0.9596, 0.9148, 0.9575, 0.9163, 0.9584, 0.914, 0.9605, 0.9121, 0.9615, 0.9131, 0.9596, 0.9148, 0.9453, 0.9198, 0.9478, 0.9197, 0.9503, 0.9201, 0.9481, 0.9203, 0.9478, 0.9196, 0.9504, 0.9193, 0.9526, 0.9196, 0.9503, 0.9201, 0.9504, 0.9193, 0.9528, 0.9186, 0.9548, 0.919, 0.9526, 0.9197, 0.9528, 0.9186, 0.9552, 0.9176, 0.9569, 0.9181, 0.9548, 0.919, 0.9552, 0.9176, 0.9575, 0.9163, 0.9589, 0.917, 0.9569, 0.9181, 0.9575, 0.9163, 0.9596, 0.9148, 0.9608, 0.9156, 0.9589, 0.917, 0.9596, 0.9148, 0.9615, 0.9131, 0.9625, 0.9141, 0.9608, 0.9156, 0.9481, 0.9203, 0.9503, 0.9201, 0.9528, 0.9209, 0.9509, 0.9211, 0.9503, 0.9201, 0.9526, 0.9197, 0.9547, 0.9204, 0.9528, 0.9209, 0.9526, 0.9196, 0.9548, 0.919, 0.9567, 0.9196, 0.9547, 0.9204, 0.9548, 0.919, 0.9569, 0.9181, 0.9586, 0.9188, 0.9567, 0.9197, 0.9569, 0.9181, 0.9589, 0.917, 0.9604, 0.9177, 0.9586, 0.9188, 0.9589, 0.917, 0.9608, 0.9156, 0.962, 0.9165, 0.9604, 0.9177, 0.9608, 0.9156, 0.9625, 0.9141, 0.9636, 0.9151, 0.962, 0.9165, 0.9509, 0.9211, 0.9528, 0.9209, 0.9552, 0.9218, 0.9535, 0.9222, 0.9528, 0.9209, 0.9547, 0.9204, 0.9569, 0.9213, 0.9552, 0.9218, 0.9547, 0.9204, 0.9567, 0.9197, 0.9585, 0.9205, 0.9569, 0.9213, 0.9567, 0.9196, 0.9586, 0.9188, 0.9602, 0.9196, 0.9585, 0.9205, 0.9586, 0.9188, 0.9604, 0.9177, 0.9618, 0.9186, 0.9602, 0.9196, 0.9604, 0.9177, 0.962, 0.9165, 0.9633, 0.9175, 0.9618, 0.9186, 0.962, 0.9165, 0.9636, 0.9151, 0.9647, 0.9162, 0.9633, 0.9175, 0.9535, 0.9222, 0.9552, 0.9218, 0.9574, 0.923, 0.956, 0.9236, 0.9552, 0.9218, 0.9569, 0.9213, 0.9589, 0.9223, 0.9574, 0.923, 0.9569, 0.9213, 0.9585, 0.9205, 0.9603, 0.9215, 0.9589, 0.9223, 0.9585, 0.9205, 0.9602, 0.9196, 0.9618, 0.9206, 0.9603, 0.9215, 0.9602, 0.9196, 0.9618, 0.9186, 0.9632, 0.9196, 0.9618, 0.9206, 0.9618, 0.9186, 0.9633, 0.9175, 0.9645, 0.9185, 0.9632, 0.9196, 0.9633, 0.9175, 0.9647, 0.9162, 0.9658, 0.9173, 0.9645, 0.9185, 0.956, 0.9236, 0.9574, 0.923, 0.9596, 0.9245, 0.9584, 0.9252, 0.9574, 0.923, 0.9589, 0.9223, 0.9608, 0.9236, 0.9596, 0.9245, 0.9589, 0.9223, 0.9603, 0.9215, 0.962, 0.9227, 0.9608, 0.9236, 0.9603, 0.9215, 0.9618, 0.9206, 0.9633, 0.9217, 0.962, 0.9227, 0.9618, 0.9206, 0.9632, 0.9196, 0.9645, 0.9207, 0.9633, 0.9217, 0.9632, 0.9196, 0.9645, 0.9185, 0.9657, 0.9196, 0.9645, 0.9207, 0.9645, 0.9185, 0.9658, 0.9173, 0.9669, 0.9184, 0.9657, 0.9196, 0.9584, 0.9252, 0.9596, 0.9245, 0.9615, 0.9261, 0.9605, 0.9271, 0.9596, 0.9245, 0.9608, 0.9236, 0.9625, 0.9251, 0.9615, 0.9261, 0.9608, 0.9236, 0.962, 0.9227, 0.9636, 0.9241, 0.9625, 0.9251, 0.962, 0.9227, 0.9633, 0.9217, 0.9647, 0.923, 0.9636, 0.9241, 0.9633, 0.9217, 0.9645, 0.9207, 0.9658, 0.9219, 0.9647, 0.923, 0.9645, 0.9207, 0.9657, 0.9196, 0.9669, 0.9207, 0.9658, 0.9219, 0.9657, 0.9196, 0.9669, 0.9184, 0.9681, 0.9196, 0.9669, 0.9207, 0.9681, 0.8939, 0.9682, 0.8968, 0.9681, 0.8994, 0.9679, 0.8968, 0.9682, 0.8968, 0.9687, 0.8996, 0.9684, 0.9019, 0.968, 0.8994, 0.9687, 0.8996, 0.9695, 0.9024, 0.9691, 0.9044, 0.9684, 0.9019, 0.9695, 0.9024, 0.9706, 0.9051, 0.9701, 0.9068, 0.9691, 0.9044, 0.9706, 0.9051, 0.972, 0.9076, 0.9714, 0.909, 0.9701, 0.9068, 0.972, 0.9076, 0.9737, 0.9099, 0.9729, 0.9111, 0.9714, 0.909, 0.9737, 0.9099, 0.9756, 0.9121, 0.9746, 0.9131, 0.9729, 0.9111, 0.9679, 0.8968, 0.968, 0.8994, 0.9675, 0.9019, 0.9674, 0.8996, 0.9681, 0.8994, 0.9684, 0.9019, 0.9681, 0.9041, 0.9675, 0.9019, 0.9684, 0.9019, 0.9691, 0.9044, 0.9686, 0.9063, 0.9679, 0.9041, 0.9691, 0.9044, 0.9701, 0.9068, 0.9695, 0.9084, 0.9686, 0.9063, 0.9701, 0.9068, 0.9714, 0.909, 0.9707, 0.9105, 0.9695, 0.9084, 0.9714, 0.909, 0.9729, 0.9111, 0.972, 0.9123, 0.9707, 0.9105, 0.9729, 0.9111, 0.9746, 0.9131, 0.9736, 0.9141, 0.972, 0.9123, 0.9674, 0.8996, 0.9675, 0.9019, 0.9668, 0.9043, 0.9666, 0.9024, 0.9675, 0.9019, 0.9679, 0.9041, 0.9673, 0.9063, 0.9668, 0.9043, 0.9681, 0.9041, 0.9686, 0.9063, 0.9681, 0.9082, 0.9673, 0.9063, 0.9686, 0.9063, 0.9695, 0.9084, 0.9689, 0.9101, 0.968, 0.9082, 0.9695, 0.9084, 0.9707, 0.9105, 0.9699, 0.9119, 0.9689, 0.9101, 0.9707, 0.9105, 0.972, 0.9123, 0.9711, 0.9136, 0.9699, 0.9119, 0.972, 0.9123, 0.9736, 0.9141, 0.9725, 0.9151, 0.9711, 0.9136, 0.9666, 0.9024, 0.9668, 0.9043, 0.9658, 0.9067, 0.9655, 0.9051, 0.9668, 0.9043, 0.9673, 0.9063, 0.9664, 0.9084, 0.9658, 0.9067, 0.9673, 0.9063, 0.968, 0.9082, 0.9671, 0.9101, 0.9664, 0.9084, 0.9681, 0.9082, 0.9689, 0.9101, 0.9681, 0.9117, 0.9671, 0.9101, 0.9689, 0.9101, 0.9699, 0.9119, 0.969, 0.9133, 0.968, 0.9117, 0.9699, 0.9119, 0.9711, 0.9136, 0.9702, 0.9148, 0.969, 0.9133, 0.9711, 0.9136, 0.9725, 0.9151, 0.9715, 0.9162, 0.9702, 0.9148, 0.9655, 0.9051, 0.9658, 0.9067, 0.9646, 0.909, 0.9641, 0.9076, 0.9658, 0.9067, 0.9664, 0.9084, 0.9653, 0.9104, 0.9646, 0.909, 0.9664, 0.9084, 0.9671, 0.9101, 0.9661, 0.9119, 0.9653, 0.9104, 0.9671, 0.9101, 0.968, 0.9117, 0.967, 0.9133, 0.9661, 0.9119, 0.9681, 0.9117, 0.969, 0.9133, 0.9681, 0.9147, 0.967, 0.9133, 0.969, 0.9133, 0.9702, 0.9148, 0.9692, 0.916, 0.9681, 0.9147, 0.9702, 0.9148, 0.9715, 0.9162, 0.9704, 0.9173, 0.9692, 0.916, 0.9641, 0.9076, 0.9646, 0.909, 0.9632, 0.9111, 0.9625, 0.9099, 0.9646, 0.909, 0.9653, 0.9104, 0.964, 0.9123, 0.9632, 0.9111, 0.9653, 0.9104, 0.9661, 0.9119, 0.9649, 0.9136, 0.964, 0.9123, 0.9661, 0.9119, 0.967, 0.9133, 0.9659, 0.9148, 0.9649, 0.9136, 0.967, 0.9133, 0.9681, 0.9147, 0.967, 0.916, 0.9659, 0.9148, 0.9681, 0.9147, 0.9692, 0.916, 0.9681, 0.9173, 0.967, 0.916, 0.9692, 0.916, 0.9704, 0.9173, 0.9692, 0.9184, 0.9681, 0.9173, 0.9625, 0.9099, 0.9632, 0.9111, 0.9615, 0.9131, 0.9605, 0.9121, 0.9632, 0.9111, 0.964, 0.9123, 0.9625, 0.9141, 0.9615, 0.9131, 0.964, 0.9123, 0.9649, 0.9136, 0.9636, 0.9151, 0.9625, 0.9141, 0.9649, 0.9136, 0.9659, 0.9148, 0.9647, 0.9162, 0.9636, 0.9151, 0.9659, 0.9148, 0.967, 0.916, 0.9658, 0.9173, 0.9647, 0.9162, 0.967, 0.916, 0.9681, 0.9173, 0.9669, 0.9184, 0.9658, 0.9173, 0.9681, 0.9173, 0.9692, 0.9184, 0.9681, 0.9196, 0.9669, 0.9184, 0.9937, 0.9196, 0.9909, 0.9198, 0.9883, 0.9196, 0.9909, 0.9194, 0.9909, 0.9198, 0.988, 0.9203, 0.9858, 0.9199, 0.9883, 0.9195, 0.988, 0.9203, 0.9853, 0.9211, 0.9833, 0.9206, 0.9858, 0.9199, 0.9853, 0.9211, 0.9826, 0.9222, 0.9809, 0.9216, 0.9833, 0.9206, 0.9826, 0.9222, 0.9801, 0.9236, 0.9786, 0.9229, 0.9809, 0.9216, 0.9801, 0.9236, 0.9777, 0.9252, 0.9765, 0.9244, 0.9786, 0.9229, 0.9777, 0.9252, 0.9756, 0.9271, 0.9746, 0.9261, 0.9765, 0.9244, 0.9909, 0.9194, 0.9883, 0.9195, 0.9858, 0.9191, 0.988, 0.9189, 0.9883, 0.9196, 0.9858, 0.9199, 0.9836, 0.9196, 0.9858, 0.9191, 0.9858, 0.9199, 0.9833, 0.9206, 0.9814, 0.9201, 0.9836, 0.9195, 0.9833, 0.9206, 0.9809, 0.9216, 0.9792, 0.9211, 0.9814, 0.9201, 0.9809, 0.9216, 0.9786, 0.9229, 0.9772, 0.9222, 0.9792, 0.9211, 0.9786, 0.9229, 0.9765, 0.9244, 0.9753, 0.9236, 0.9772, 0.9222, 0.9765, 0.9244, 0.9746, 0.9261, 0.9736, 0.9251, 0.9753, 0.9236, 0.988, 0.9189, 0.9858, 0.9191, 0.9833, 0.9183, 0.9853, 0.9181, 0.9858, 0.9191, 0.9836, 0.9195, 0.9814, 0.9188, 0.9833, 0.9183, 0.9836, 0.9196, 0.9814, 0.9201, 0.9794, 0.9196, 0.9814, 0.9188, 0.9814, 0.9201, 0.9792, 0.9211, 0.9776, 0.9204, 0.9794, 0.9195, 0.9792, 0.9211, 0.9772, 0.9222, 0.9758, 0.9214, 0.9776, 0.9204, 0.9772, 0.9222, 0.9753, 0.9236, 0.9741, 0.9227, 0.9758, 0.9214, 0.9753, 0.9236, 0.9736, 0.9251, 0.9726, 0.9241, 0.9741, 0.9227, 0.9853, 0.9181, 0.9833, 0.9183, 0.981, 0.9174, 0.9826, 0.917, 0.9833, 0.9183, 0.9814, 0.9188, 0.9793, 0.9179, 0.981, 0.9174, 0.9814, 0.9188, 0.9794, 0.9195, 0.9776, 0.9187, 0.9793, 0.9179, 0.9794, 0.9196, 0.9776, 0.9204, 0.9759, 0.9196, 0.9776, 0.9187, 0.9776, 0.9204, 0.9758, 0.9214, 0.9744, 0.9206, 0.9759, 0.9196, 0.9758, 0.9214, 0.9741, 0.9227, 0.9729, 0.9217, 0.9744, 0.9206, 0.9741, 0.9227, 0.9726, 0.9241, 0.9715, 0.923, 0.9729, 0.9217, 0.9826, 0.917, 0.981, 0.9174, 0.9787, 0.9162, 0.9801, 0.9156, 0.981, 0.9174, 0.9793, 0.9179, 0.9772, 0.9169, 0.9787, 0.9162, 0.9793, 0.9179, 0.9776, 0.9187, 0.9758, 0.9177, 0.9772, 0.9169, 0.9776, 0.9187, 0.9759, 0.9196, 0.9744, 0.9186, 0.9758, 0.9177, 0.9759, 0.9196, 0.9744, 0.9206, 0.973, 0.9196, 0.9744, 0.9186, 0.9744, 0.9206, 0.9729, 0.9217, 0.9716, 0.9207, 0.973, 0.9196, 0.9729, 0.9217, 0.9715, 0.923, 0.9704, 0.9219, 0.9716, 0.9207, 0.9801, 0.9156, 0.9787, 0.9162, 0.9766, 0.9147, 0.9777, 0.914, 0.9787, 0.9162, 0.9772, 0.9169, 0.9753, 0.9156, 0.9766, 0.9147, 0.9772, 0.9169, 0.9758, 0.9177, 0.9741, 0.9165, 0.9753, 0.9156, 0.9758, 0.9177, 0.9744, 0.9186, 0.9729, 0.9174, 0.9741, 0.9165, 0.9744, 0.9186, 0.973, 0.9196, 0.9716, 0.9185, 0.9729, 0.9174, 0.973, 0.9196, 0.9716, 0.9207, 0.9704, 0.9196, 0.9716, 0.9185, 0.9716, 0.9207, 0.9704, 0.9219, 0.9692, 0.9207, 0.9704, 0.9196, 0.9777, 0.914, 0.9766, 0.9147, 0.9746, 0.9131, 0.9756, 0.9121, 0.9766, 0.9147, 0.9753, 0.9156, 0.9736, 0.9141, 0.9746, 0.9131, 0.9753, 0.9156, 0.9741, 0.9165, 0.9725, 0.9151, 0.9736, 0.9141, 0.9741, 0.9165, 0.9729, 0.9174, 0.9715, 0.9162, 0.9725, 0.9151, 0.9729, 0.9174, 0.9716, 0.9185, 0.9704, 0.9173, 0.9715, 0.9162, 0.9716, 0.9185, 0.9704, 0.9196, 0.9692, 0.9184, 0.9704, 0.9173, 0.9704, 0.9196, 0.9692, 0.9207, 0.9681, 0.9196, 0.9692, 0.9184, 0.03393, 0.9196, 0.9424, 0.9196, 0.9453, 0.9198, 0.9481, 0.9203, 0.9509, 0.9211, 0.9535, 0.9222, 0.956, 0.9236, 0.9584, 0.9252, 0.9605, 0.9271, 0.9625, 0.9293, 0.9641, 0.9316, 0.9655, 0.9341, 0.9666, 0.9368, 0.9674, 0.9396, 0.9679, 0.9424, 0.9681, 0.9453, 0.9681, 1.0, 0.03393, 1.0])
me_plane_033.update()

# ---- objects
ob_img_reference = bpy.data.objects.new('IMG Reference', None)
ob_plane = bpy.data.objects.new('Plane', me_plane)
ob_button = bpy.data.objects.new('Button', me_plane_001)
ob_button_001 = bpy.data.objects.new('Button.001', me_plane_002)
ob_button_002 = bpy.data.objects.new('Button.002', me_plane_003)
ob_button_003 = bpy.data.objects.new('Button.003', me_plane_004)
ob_button_004 = bpy.data.objects.new('Button.004', me_plane_005)
ob_button_005 = bpy.data.objects.new('Button.005', me_plane_006)
ob_button_006 = bpy.data.objects.new('Button.006', me_plane_007)
ob_button_007 = bpy.data.objects.new('Button.007', me_plane_008)
ob_button_008 = bpy.data.objects.new('Button.008', me_plane_009)
ob_button_009 = bpy.data.objects.new('Button.009', me_plane_010)
ob_button_010 = bpy.data.objects.new('Button.010', me_plane_011)
ob_button_011 = bpy.data.objects.new('Button.011', me_plane_012)
ob_button_012 = bpy.data.objects.new('Button.012', me_plane_013)
ob_button_013 = bpy.data.objects.new('Button.013', me_plane_014)
ob_button_014 = bpy.data.objects.new('Button.014', me_plane_015)
ob_button_015 = bpy.data.objects.new('Button.015', me_plane_016)
ob_button_016 = bpy.data.objects.new('Button.016', me_plane_017)
ob_button_017 = bpy.data.objects.new('Button.017', me_plane_018)
ob_button_018 = bpy.data.objects.new('Button.018', me_plane_019)
ob_button_019 = bpy.data.objects.new('Button.019', me_plane_020)
ob_button_020 = bpy.data.objects.new('Button.020', me_plane_021)
ob_button_021 = bpy.data.objects.new('Button.021', me_plane_022)
ob_button_022 = bpy.data.objects.new('Button.022', me_plane_023)
ob_button_023 = bpy.data.objects.new('Button.023', me_plane_024)
ob_button_024 = bpy.data.objects.new('Button.024', me_plane_025)
ob_button_025 = bpy.data.objects.new('Button.025', me_plane_026)
ob_button_026 = bpy.data.objects.new('Button.026', me_plane_027)
ob_button_027 = bpy.data.objects.new('Button.027', me_plane_028)
ob_button_028 = bpy.data.objects.new('Button.028', me_plane_029)
ob_button_029 = bpy.data.objects.new('Button.029', me_plane_030)
ob_lcd_panel = bpy.data.objects.new('LCD Panel', me_plane_031)
ob_speaker = bpy.data.objects.new('Speaker', me_plane_032)
ob_cylinder = bpy.data.objects.new('Cylinder', me_cylinder)
ob_plane_001 = bpy.data.objects.new('Plane.001', me_plane_033)

# ---- transforms, parenting, visibility, modifiers, constraints
ob_img_reference.location = (0.0, 0.0, 0.0)
ob_img_reference.empty_display_type = 'IMAGE'
ob_img_reference.empty_display_size = 20.33
ob_plane.location = (0.0, 0.0, 0.0)
ob_plane.scale = (4.153, 4.022, 1.0)
_m = ob_plane.modifiers.new('Bevel', 'BEVEL')
_m.width = 0.003
_m.width_pct = 0.003
_m.segments = 4
_m.affect = 'VERTICES'
_m = ob_plane.modifiers.new('Solidify', 'SOLIDIFY')
_m.thickness = 0.5
ob_button.location = (-2.637, 0.2189, 0.04375)
ob_button.scale = (0.4145, 0.2037, 0.2887)
_m = ob_button.modifiers.new('Bevel', 'BEVEL')
_m.segments = 9
_m.affect = 'VERTICES'
_m = ob_button.modifiers.new('Solidify', 'SOLIDIFY')
_m.thickness = 0.31
_m = ob_button.modifiers.new('Bevel.001', 'BEVEL')
_m.width = 0.041
_m.width_pct = 0.041
_m.segments = 3
_m = ob_button.modifiers.new('Auto Smooth', 'NODES')
_m.node_group = ng_auto_smooth
_gi = [s.identifier for s in ng_auto_smooth.interface.items_tree if s.item_type == 'SOCKET' and s.in_out == 'INPUT']
_m[_gi[1]] = 0.5236  # Angle
ob_button_001.location = (-1.318, 0.2189, 0.04375)
ob_button_001.scale = (0.4145, 0.2037, 0.2887)
_m = ob_button_001.modifiers.new('Bevel', 'BEVEL')
_m.segments = 9
_m.affect = 'VERTICES'
_m = ob_button_001.modifiers.new('Solidify', 'SOLIDIFY')
_m.thickness = 0.31
_m = ob_button_001.modifiers.new('Bevel.001', 'BEVEL')
_m.width = 0.041
_m.width_pct = 0.041
_m.segments = 3
_m = ob_button_001.modifiers.new('Auto Smooth', 'NODES')
_m.node_group = ng_auto_smooth
_gi = [s.identifier for s in ng_auto_smooth.interface.items_tree if s.item_type == 'SOCKET' and s.in_out == 'INPUT']
_m[_gi[1]] = 0.5236  # Angle
ob_button_002.location = (-0.002901, 0.2189, 0.04375)
ob_button_002.scale = (0.4145, 0.2037, 0.2887)
_m = ob_button_002.modifiers.new('Bevel', 'BEVEL')
_m.segments = 9
_m.affect = 'VERTICES'
_m = ob_button_002.modifiers.new('Solidify', 'SOLIDIFY')
_m.thickness = 0.31
_m = ob_button_002.modifiers.new('Bevel.001', 'BEVEL')
_m.width = 0.041
_m.width_pct = 0.041
_m.segments = 3
_m = ob_button_002.modifiers.new('Auto Smooth', 'NODES')
_m.node_group = ng_auto_smooth
_gi = [s.identifier for s in ng_auto_smooth.interface.items_tree if s.item_type == 'SOCKET' and s.in_out == 'INPUT']
_m[_gi[1]] = 0.5236  # Angle
ob_button_003.location = (-3.958, -1.099, 0.04375)
ob_button_003.scale = (0.4145, 0.2037, 0.2887)
_m = ob_button_003.modifiers.new('Bevel', 'BEVEL')
_m.segments = 9
_m.affect = 'VERTICES'
_m = ob_button_003.modifiers.new('Solidify', 'SOLIDIFY')
_m.thickness = 0.31
_m = ob_button_003.modifiers.new('Bevel.001', 'BEVEL')
_m.width = 0.041
_m.width_pct = 0.041
_m.segments = 3
_m = ob_button_003.modifiers.new('Auto Smooth', 'NODES')
_m.node_group = ng_auto_smooth
_gi = [s.identifier for s in ng_auto_smooth.interface.items_tree if s.item_type == 'SOCKET' and s.in_out == 'INPUT']
_m[_gi[1]] = 0.5236  # Angle
ob_button_004.location = (-3.958, -1.972, 0.04375)
ob_button_004.scale = (0.4145, 0.2037, 0.2887)
_m = ob_button_004.modifiers.new('Bevel', 'BEVEL')
_m.segments = 9
_m.affect = 'VERTICES'
_m = ob_button_004.modifiers.new('Solidify', 'SOLIDIFY')
_m.thickness = 0.31
_m = ob_button_004.modifiers.new('Bevel.001', 'BEVEL')
_m.width = 0.041
_m.width_pct = 0.041
_m.segments = 3
_m = ob_button_004.modifiers.new('Auto Smooth', 'NODES')
_m.node_group = ng_auto_smooth
_gi = [s.identifier for s in ng_auto_smooth.interface.items_tree if s.item_type == 'SOCKET' and s.in_out == 'INPUT']
_m[_gi[1]] = 0.5236  # Angle
ob_button_005.location = (3.954, -1.099, 0.04375)
ob_button_005.scale = (0.4145, 0.2037, 0.2887)
_m = ob_button_005.modifiers.new('Bevel', 'BEVEL')
_m.segments = 9
_m.affect = 'VERTICES'
_m = ob_button_005.modifiers.new('Solidify', 'SOLIDIFY')
_m.thickness = 0.31
_m = ob_button_005.modifiers.new('Bevel.001', 'BEVEL')
_m.width = 0.041
_m.width_pct = 0.041
_m.segments = 3
_m = ob_button_005.modifiers.new('Auto Smooth', 'NODES')
_m.node_group = ng_auto_smooth
_gi = [s.identifier for s in ng_auto_smooth.interface.items_tree if s.item_type == 'SOCKET' and s.in_out == 'INPUT']
_m[_gi[1]] = 0.5236  # Angle
ob_button_006.location = (2.645, -1.099, 0.04375)
ob_button_006.scale = (0.4145, 0.2037, 0.2887)
_m = ob_button_006.modifiers.new('Bevel', 'BEVEL')
_m.segments = 9
_m.affect = 'VERTICES'
_m = ob_button_006.modifiers.new('Solidify', 'SOLIDIFY')
_m.thickness = 0.31
_m = ob_button_006.modifiers.new('Bevel.001', 'BEVEL')
_m.width = 0.041
_m.width_pct = 0.041
_m.segments = 3
_m = ob_button_006.modifiers.new('Auto Smooth', 'NODES')
_m.node_group = ng_auto_smooth
_gi = [s.identifier for s in ng_auto_smooth.interface.items_tree if s.item_type == 'SOCKET' and s.in_out == 'INPUT']
_m[_gi[1]] = 0.5236  # Angle
ob_button_007.location = (2.645, -2.42, 0.04375)
ob_button_007.scale = (0.4145, 0.2037, 0.2887)
_m = ob_button_007.modifiers.new('Bevel', 'BEVEL')
_m.segments = 9
_m.affect = 'VERTICES'
_m = ob_button_007.modifiers.new('Solidify', 'SOLIDIFY')
_m.thickness = 0.31
_m = ob_button_007.modifiers.new('Bevel.001', 'BEVEL')
_m.width = 0.041
_m.width_pct = 0.041
_m.segments = 3
_m = ob_button_007.modifiers.new('Auto Smooth', 'NODES')
_m.node_group = ng_auto_smooth
_gi = [s.identifier for s in ng_auto_smooth.interface.items_tree if s.item_type == 'SOCKET' and s.in_out == 'INPUT']
_m[_gi[1]] = 0.5236  # Angle
ob_button_008.location = (3.954, -2.42, 0.04375)
ob_button_008.scale = (0.4145, 0.2037, 0.2887)
_m = ob_button_008.modifiers.new('Bevel', 'BEVEL')
_m.segments = 9
_m.affect = 'VERTICES'
_m = ob_button_008.modifiers.new('Solidify', 'SOLIDIFY')
_m.thickness = 0.31
_m = ob_button_008.modifiers.new('Bevel.001', 'BEVEL')
_m.width = 0.041
_m.width_pct = 0.041
_m.segments = 3
_m = ob_button_008.modifiers.new('Auto Smooth', 'NODES')
_m.node_group = ng_auto_smooth
_gi = [s.identifier for s in ng_auto_smooth.interface.items_tree if s.item_type == 'SOCKET' and s.in_out == 'INPUT']
_m[_gi[1]] = 0.5236  # Angle
ob_button_009.location = (-3.958, -5.492, 0.04375)
ob_button_009.scale = (0.4145, 0.2037, 0.2887)
_m = ob_button_009.modifiers.new('Bevel', 'BEVEL')
_m.segments = 9
_m.affect = 'VERTICES'
_m = ob_button_009.modifiers.new('Solidify', 'SOLIDIFY')
_m.thickness = 0.31
_m = ob_button_009.modifiers.new('Bevel.001', 'BEVEL')
_m.width = 0.041
_m.width_pct = 0.041
_m.segments = 3
_m = ob_button_009.modifiers.new('Auto Smooth', 'NODES')
_m.node_group = ng_auto_smooth
_gi = [s.identifier for s in ng_auto_smooth.interface.items_tree if s.item_type == 'SOCKET' and s.in_out == 'INPUT']
_m[_gi[1]] = 0.5236  # Angle
ob_button_010.location = (-2.637, -1.102, 0.04375)
ob_button_010.scale = (0.4145, 0.2037, 0.2887)
_m = ob_button_010.modifiers.new('Bevel', 'BEVEL')
_m.segments = 9
_m.affect = 'VERTICES'
_m = ob_button_010.modifiers.new('Solidify', 'SOLIDIFY')
_m.thickness = 0.31
_m = ob_button_010.modifiers.new('Bevel.001', 'BEVEL')
_m.width = 0.041
_m.width_pct = 0.041
_m.segments = 3
_m = ob_button_010.modifiers.new('Auto Smooth', 'NODES')
_m.node_group = ng_auto_smooth
_gi = [s.identifier for s in ng_auto_smooth.interface.items_tree if s.item_type == 'SOCKET' and s.in_out == 'INPUT']
_m[_gi[1]] = 0.5236  # Angle
ob_button_011.location = (-1.319, -1.102, 0.04375)
ob_button_011.scale = (0.4145, 0.2037, 0.2887)
_m = ob_button_011.modifiers.new('Bevel', 'BEVEL')
_m.segments = 9
_m.affect = 'VERTICES'
_m = ob_button_011.modifiers.new('Solidify', 'SOLIDIFY')
_m.thickness = 0.31
_m = ob_button_011.modifiers.new('Bevel.001', 'BEVEL')
_m.width = 0.041
_m.width_pct = 0.041
_m.segments = 3
_m = ob_button_011.modifiers.new('Auto Smooth', 'NODES')
_m.node_group = ng_auto_smooth
_gi = [s.identifier for s in ng_auto_smooth.interface.items_tree if s.item_type == 'SOCKET' and s.in_out == 'INPUT']
_m[_gi[1]] = 0.5236  # Angle
ob_button_012.location = (-0.00146, -1.102, 0.04375)
ob_button_012.scale = (0.4145, 0.2037, 0.2887)
_m = ob_button_012.modifiers.new('Bevel', 'BEVEL')
_m.segments = 9
_m.affect = 'VERTICES'
_m = ob_button_012.modifiers.new('Solidify', 'SOLIDIFY')
_m.thickness = 0.31
_m = ob_button_012.modifiers.new('Bevel.001', 'BEVEL')
_m.width = 0.041
_m.width_pct = 0.041
_m.segments = 3
_m = ob_button_012.modifiers.new('Auto Smooth', 'NODES')
_m.node_group = ng_auto_smooth
_gi = [s.identifier for s in ng_auto_smooth.interface.items_tree if s.item_type == 'SOCKET' and s.in_out == 'INPUT']
_m[_gi[1]] = 0.5236  # Angle
ob_button_013.location = (1.331, -1.102, 0.04375)
ob_button_013.scale = (0.4145, 0.2037, 0.2887)
_m = ob_button_013.modifiers.new('Bevel', 'BEVEL')
_m.segments = 9
_m.affect = 'VERTICES'
_m = ob_button_013.modifiers.new('Solidify', 'SOLIDIFY')
_m.thickness = 0.31
_m = ob_button_013.modifiers.new('Bevel.001', 'BEVEL')
_m.width = 0.041
_m.width_pct = 0.041
_m.segments = 3
_m = ob_button_013.modifiers.new('Auto Smooth', 'NODES')
_m.node_group = ng_auto_smooth
_gi = [s.identifier for s in ng_auto_smooth.interface.items_tree if s.item_type == 'SOCKET' and s.in_out == 'INPUT']
_m[_gi[1]] = 0.5236  # Angle
ob_button_014.location = (-2.637, -2.422, 0.04375)
ob_button_014.scale = (0.4145, 0.2037, 0.2887)
_m = ob_button_014.modifiers.new('Bevel', 'BEVEL')
_m.segments = 9
_m.affect = 'VERTICES'
_m = ob_button_014.modifiers.new('Solidify', 'SOLIDIFY')
_m.thickness = 0.31
_m = ob_button_014.modifiers.new('Bevel.001', 'BEVEL')
_m.width = 0.041
_m.width_pct = 0.041
_m.segments = 3
_m = ob_button_014.modifiers.new('Auto Smooth', 'NODES')
_m.node_group = ng_auto_smooth
_gi = [s.identifier for s in ng_auto_smooth.interface.items_tree if s.item_type == 'SOCKET' and s.in_out == 'INPUT']
_m[_gi[1]] = 0.5236  # Angle
ob_button_015.location = (-2.637, -3.743, 0.04375)
ob_button_015.scale = (0.4145, 0.2037, 0.2887)
_m = ob_button_015.modifiers.new('Bevel', 'BEVEL')
_m.segments = 9
_m.affect = 'VERTICES'
_m = ob_button_015.modifiers.new('Solidify', 'SOLIDIFY')
_m.thickness = 0.31
_m = ob_button_015.modifiers.new('Bevel.001', 'BEVEL')
_m.width = 0.041
_m.width_pct = 0.041
_m.segments = 3
_m = ob_button_015.modifiers.new('Auto Smooth', 'NODES')
_m.node_group = ng_auto_smooth
_gi = [s.identifier for s in ng_auto_smooth.interface.items_tree if s.item_type == 'SOCKET' and s.in_out == 'INPUT']
_m[_gi[1]] = 0.5236  # Angle
ob_button_016.location = (-1.328, -2.422, 0.04375)
ob_button_016.scale = (0.4145, 0.2037, 0.2887)
_m = ob_button_016.modifiers.new('Bevel', 'BEVEL')
_m.segments = 9
_m.affect = 'VERTICES'
_m = ob_button_016.modifiers.new('Solidify', 'SOLIDIFY')
_m.thickness = 0.31
_m = ob_button_016.modifiers.new('Bevel.001', 'BEVEL')
_m.width = 0.041
_m.width_pct = 0.041
_m.segments = 3
_m = ob_button_016.modifiers.new('Auto Smooth', 'NODES')
_m.node_group = ng_auto_smooth
_gi = [s.identifier for s in ng_auto_smooth.interface.items_tree if s.item_type == 'SOCKET' and s.in_out == 'INPUT']
_m[_gi[1]] = 0.5236  # Angle
ob_button_017.location = (-0.007483, -2.422, 0.04375)
ob_button_017.scale = (0.4145, 0.2037, 0.2887)
_m = ob_button_017.modifiers.new('Bevel', 'BEVEL')
_m.segments = 9
_m.affect = 'VERTICES'
_m = ob_button_017.modifiers.new('Solidify', 'SOLIDIFY')
_m.thickness = 0.31
_m = ob_button_017.modifiers.new('Bevel.001', 'BEVEL')
_m.width = 0.041
_m.width_pct = 0.041
_m.segments = 3
_m = ob_button_017.modifiers.new('Auto Smooth', 'NODES')
_m.node_group = ng_auto_smooth
_gi = [s.identifier for s in ng_auto_smooth.interface.items_tree if s.item_type == 'SOCKET' and s.in_out == 'INPUT']
_m[_gi[1]] = 0.5236  # Angle
ob_button_018.location = (1.325, -2.422, 0.04375)
ob_button_018.scale = (0.4145, 0.2037, 0.2887)
_m = ob_button_018.modifiers.new('Bevel', 'BEVEL')
_m.segments = 9
_m.affect = 'VERTICES'
_m = ob_button_018.modifiers.new('Solidify', 'SOLIDIFY')
_m.thickness = 0.31
_m = ob_button_018.modifiers.new('Bevel.001', 'BEVEL')
_m.width = 0.041
_m.width_pct = 0.041
_m.segments = 3
_m = ob_button_018.modifiers.new('Auto Smooth', 'NODES')
_m.node_group = ng_auto_smooth
_gi = [s.identifier for s in ng_auto_smooth.interface.items_tree if s.item_type == 'SOCKET' and s.in_out == 'INPUT']
_m[_gi[1]] = 0.5236  # Angle
ob_button_019.location = (-1.319, -3.743, 0.04375)
ob_button_019.scale = (0.4145, 0.2037, 0.2887)
_m = ob_button_019.modifiers.new('Bevel', 'BEVEL')
_m.segments = 9
_m.affect = 'VERTICES'
_m = ob_button_019.modifiers.new('Solidify', 'SOLIDIFY')
_m.thickness = 0.31
_m = ob_button_019.modifiers.new('Bevel.001', 'BEVEL')
_m.width = 0.041
_m.width_pct = 0.041
_m.segments = 3
_m = ob_button_019.modifiers.new('Auto Smooth', 'NODES')
_m.node_group = ng_auto_smooth
_gi = [s.identifier for s in ng_auto_smooth.interface.items_tree if s.item_type == 'SOCKET' and s.in_out == 'INPUT']
_m[_gi[1]] = 0.5236  # Angle
ob_button_020.location = (-0.00146, -3.743, 0.04375)
ob_button_020.scale = (0.4145, 0.2037, 0.2887)
_m = ob_button_020.modifiers.new('Bevel', 'BEVEL')
_m.segments = 9
_m.affect = 'VERTICES'
_m = ob_button_020.modifiers.new('Solidify', 'SOLIDIFY')
_m.thickness = 0.31
_m = ob_button_020.modifiers.new('Bevel.001', 'BEVEL')
_m.width = 0.041
_m.width_pct = 0.041
_m.segments = 3
_m = ob_button_020.modifiers.new('Auto Smooth', 'NODES')
_m.node_group = ng_auto_smooth
_gi = [s.identifier for s in ng_auto_smooth.interface.items_tree if s.item_type == 'SOCKET' and s.in_out == 'INPUT']
_m[_gi[1]] = 0.5236  # Angle
ob_button_021.location = (1.333, -3.743, 0.04375)
ob_button_021.scale = (0.4145, 0.2037, 0.2887)
_m = ob_button_021.modifiers.new('Bevel', 'BEVEL')
_m.segments = 9
_m.affect = 'VERTICES'
_m = ob_button_021.modifiers.new('Solidify', 'SOLIDIFY')
_m.thickness = 0.31
_m = ob_button_021.modifiers.new('Bevel.001', 'BEVEL')
_m.width = 0.041
_m.width_pct = 0.041
_m.segments = 3
_m = ob_button_021.modifiers.new('Auto Smooth', 'NODES')
_m.node_group = ng_auto_smooth
_gi = [s.identifier for s in ng_auto_smooth.interface.items_tree if s.item_type == 'SOCKET' and s.in_out == 'INPUT']
_m[_gi[1]] = 0.5236  # Angle
ob_button_022.location = (2.648, -3.743, 0.04375)
ob_button_022.scale = (0.4145, 0.2037, 0.2887)
_m = ob_button_022.modifiers.new('Bevel', 'BEVEL')
_m.segments = 9
_m.affect = 'VERTICES'
_m = ob_button_022.modifiers.new('Solidify', 'SOLIDIFY')
_m.thickness = 0.31
_m = ob_button_022.modifiers.new('Bevel.001', 'BEVEL')
_m.width = 0.041
_m.width_pct = 0.041
_m.segments = 3
_m = ob_button_022.modifiers.new('Auto Smooth', 'NODES')
_m.node_group = ng_auto_smooth
_gi = [s.identifier for s in ng_auto_smooth.interface.items_tree if s.item_type == 'SOCKET' and s.in_out == 'INPUT']
_m[_gi[1]] = 0.5236  # Angle
ob_button_023.location = (3.954, -3.743, 0.04375)
ob_button_023.scale = (0.4145, 0.2037, 0.2887)
_m = ob_button_023.modifiers.new('Bevel', 'BEVEL')
_m.segments = 9
_m.affect = 'VERTICES'
_m = ob_button_023.modifiers.new('Solidify', 'SOLIDIFY')
_m.thickness = 0.31
_m = ob_button_023.modifiers.new('Bevel.001', 'BEVEL')
_m.width = 0.041
_m.width_pct = 0.041
_m.segments = 3
_m = ob_button_023.modifiers.new('Auto Smooth', 'NODES')
_m.node_group = ng_auto_smooth
_gi = [s.identifier for s in ng_auto_smooth.interface.items_tree if s.item_type == 'SOCKET' and s.in_out == 'INPUT']
_m[_gi[1]] = 0.5236  # Angle
ob_button_024.location = (-2.637, -5.049, 0.04375)
ob_button_024.scale = (0.4145, 0.2037, 0.2887)
_m = ob_button_024.modifiers.new('Bevel', 'BEVEL')
_m.segments = 9
_m.affect = 'VERTICES'
_m = ob_button_024.modifiers.new('Solidify', 'SOLIDIFY')
_m.thickness = 0.31
_m = ob_button_024.modifiers.new('Bevel.001', 'BEVEL')
_m.width = 0.041
_m.width_pct = 0.041
_m.segments = 3
_m = ob_button_024.modifiers.new('Auto Smooth', 'NODES')
_m.node_group = ng_auto_smooth
_gi = [s.identifier for s in ng_auto_smooth.interface.items_tree if s.item_type == 'SOCKET' and s.in_out == 'INPUT']
_m[_gi[1]] = 0.5236  # Angle
ob_button_025.location = (-1.316, -5.049, 0.04375)
ob_button_025.scale = (0.4145, 0.2037, 0.2887)
_m = ob_button_025.modifiers.new('Bevel', 'BEVEL')
_m.segments = 9
_m.affect = 'VERTICES'
_m = ob_button_025.modifiers.new('Solidify', 'SOLIDIFY')
_m.thickness = 0.31
_m = ob_button_025.modifiers.new('Bevel.001', 'BEVEL')
_m.width = 0.041
_m.width_pct = 0.041
_m.segments = 3
_m = ob_button_025.modifiers.new('Auto Smooth', 'NODES')
_m.node_group = ng_auto_smooth
_gi = [s.identifier for s in ng_auto_smooth.interface.items_tree if s.item_type == 'SOCKET' and s.in_out == 'INPUT']
_m[_gi[1]] = 0.5236  # Angle
ob_button_026.location = (-0.0098, -5.049, 0.04375)
ob_button_026.scale = (0.4145, 0.2037, 0.2887)
_m = ob_button_026.modifiers.new('Bevel', 'BEVEL')
_m.segments = 9
_m.affect = 'VERTICES'
_m = ob_button_026.modifiers.new('Solidify', 'SOLIDIFY')
_m.thickness = 0.31
_m = ob_button_026.modifiers.new('Bevel.001', 'BEVEL')
_m.width = 0.041
_m.width_pct = 0.041
_m.segments = 3
_m = ob_button_026.modifiers.new('Auto Smooth', 'NODES')
_m.node_group = ng_auto_smooth
_gi = [s.identifier for s in ng_auto_smooth.interface.items_tree if s.item_type == 'SOCKET' and s.in_out == 'INPUT']
_m[_gi[1]] = 0.5236  # Angle
ob_button_027.location = (1.325, -5.049, 0.04375)
ob_button_027.scale = (0.4145, 0.2037, 0.2887)
_m = ob_button_027.modifiers.new('Bevel', 'BEVEL')
_m.segments = 9
_m.affect = 'VERTICES'
_m = ob_button_027.modifiers.new('Solidify', 'SOLIDIFY')
_m.thickness = 0.31
_m = ob_button_027.modifiers.new('Bevel.001', 'BEVEL')
_m.width = 0.041
_m.width_pct = 0.041
_m.segments = 3
_m = ob_button_027.modifiers.new('Auto Smooth', 'NODES')
_m.node_group = ng_auto_smooth
_gi = [s.identifier for s in ng_auto_smooth.interface.items_tree if s.item_type == 'SOCKET' and s.in_out == 'INPUT']
_m[_gi[1]] = 0.5236  # Angle
ob_button_028.location = (2.631, -5.049, 0.04375)
ob_button_028.scale = (0.4145, 0.2037, 0.2887)
_m = ob_button_028.modifiers.new('Bevel', 'BEVEL')
_m.segments = 9
_m.affect = 'VERTICES'
_m = ob_button_028.modifiers.new('Solidify', 'SOLIDIFY')
_m.thickness = 0.31
_m = ob_button_028.modifiers.new('Bevel.001', 'BEVEL')
_m.width = 0.041
_m.width_pct = 0.041
_m.segments = 3
_m = ob_button_028.modifiers.new('Auto Smooth', 'NODES')
_m.node_group = ng_auto_smooth
_gi = [s.identifier for s in ng_auto_smooth.interface.items_tree if s.item_type == 'SOCKET' and s.in_out == 'INPUT']
_m[_gi[1]] = 0.5236  # Angle
ob_button_029.location = (3.952, -5.049, 0.04375)
ob_button_029.scale = (0.4145, 0.2037, 0.2887)
_m = ob_button_029.modifiers.new('Bevel', 'BEVEL')
_m.segments = 9
_m.affect = 'VERTICES'
_m = ob_button_029.modifiers.new('Solidify', 'SOLIDIFY')
_m.thickness = 0.31
_m = ob_button_029.modifiers.new('Bevel.001', 'BEVEL')
_m.width = 0.041
_m.width_pct = 0.041
_m.segments = 3
_m = ob_button_029.modifiers.new('Auto Smooth', 'NODES')
_m.node_group = ng_auto_smooth
_gi = [s.identifier for s in ng_auto_smooth.interface.items_tree if s.item_type == 'SOCKET' and s.in_out == 'INPUT']
_m[_gi[1]] = 0.5236  # Angle
ob_lcd_panel.location = (-0.005194, 2.205, 0.04875)
ob_lcd_panel.scale = (4.84, 1.311, 1.149)
ob_speaker.location = (3.297, 4.831, 0.03875)
ob_speaker.scale = (1.537, 1.304, 1.243)
_m = ob_speaker.modifiers.new('Boolean', 'BOOLEAN')
_m.object = ob_cylinder
_m = ob_speaker.modifiers.new('Solidify', 'SOLIDIFY')
_m.thickness = 0.07
_m = ob_speaker.modifiers.new('Bevel', 'BEVEL')
_m.width = 0.3
_m.width_pct = 0.3
_m.segments = 3
ob_cylinder.location = (1.879, 6.035, -0.02171)
ob_cylinder.hide_render = True
_m = ob_cylinder.modifiers.new('Array', 'ARRAY')
_m.count = 14
_m.relative_offset_displace = (1.53, 0.0, 0.0)
_m = ob_cylinder.modifiers.new('Array.001', 'ARRAY')
_m.count = 12
_m.relative_offset_displace = (0.0, -1.53, 0.0)
ob_plane_001.location = (-1.545, 4.836, 0.00829)
ob_plane_001.scale = (3.292, 1.309, 1.0)

# ---- collection membership
col_collection.objects.link(ob_img_reference)
col_model.objects.link(ob_plane)
col_model.objects.link(ob_button)
col_model.objects.link(ob_button_001)
col_model.objects.link(ob_button_002)
col_model.objects.link(ob_button_003)
col_model.objects.link(ob_button_004)
col_model.objects.link(ob_button_005)
col_model.objects.link(ob_button_006)
col_model.objects.link(ob_button_007)
col_model.objects.link(ob_button_008)
col_model.objects.link(ob_button_009)
col_model.objects.link(ob_button_010)
col_model.objects.link(ob_button_011)
col_model.objects.link(ob_button_012)
col_model.objects.link(ob_button_013)
col_model.objects.link(ob_button_014)
col_model.objects.link(ob_button_015)
col_model.objects.link(ob_button_016)
col_model.objects.link(ob_button_017)
col_model.objects.link(ob_button_018)
col_model.objects.link(ob_button_019)
col_model.objects.link(ob_button_020)
col_model.objects.link(ob_button_021)
col_model.objects.link(ob_button_022)
col_model.objects.link(ob_button_023)
col_model.objects.link(ob_button_024)
col_model.objects.link(ob_button_025)
col_model.objects.link(ob_button_026)
col_model.objects.link(ob_button_027)
col_model.objects.link(ob_button_028)
col_model.objects.link(ob_button_029)
col_model.objects.link(ob_lcd_panel)
col_model.objects.link(ob_speaker)
col_model.objects.link(ob_cylinder)
col_model.objects.link(ob_plane_001)

# ---- scene / render settings (as saved in the file)
scene.frame_start = 1; scene.frame_end = 250; scene.frame_set(1)
scene.render.engine = 'BLENDER_EEVEE_NEXT'
scene.cycles.sampling_pattern = 'TABULATED_SOBOL'
scene.view_settings.view_transform = 'Filmic'
bpy.context.view_layer.update()

# ---- added for rendering (the .blend has no active camera and no usable light): camera, sun
cam_auto = bpy.data.cameras.new('AutoCamera')
cam_auto.lens = 50.0
cam_auto.sensor_width = 36.0
cam_auto.clip_end = 1000.0
ob_auto_camera = bpy.data.objects.new('AutoCamera', cam_auto)
scene.collection.objects.link(ob_auto_camera)
ob_auto_camera.location = (14.8071, -17.9992, 11.6246)
ob_auto_camera.rotation_euler = (1.09748, -7.21219e-08, 0.694738)
scene.camera = ob_auto_camera
light_auto_sun = bpy.data.lights.new('AutoSun', 'SUN')
light_auto_sun.energy = 3.0
light_auto_sun.angle = 0.0523599
ob_auto_sun = bpy.data.objects.new('AutoSun', light_auto_sun)
scene.collection.objects.link(ob_auto_sun)
ob_auto_sun.rotation_euler = (0.872665, 0.174533, 0.523599)
bpy.context.view_layer.update()
